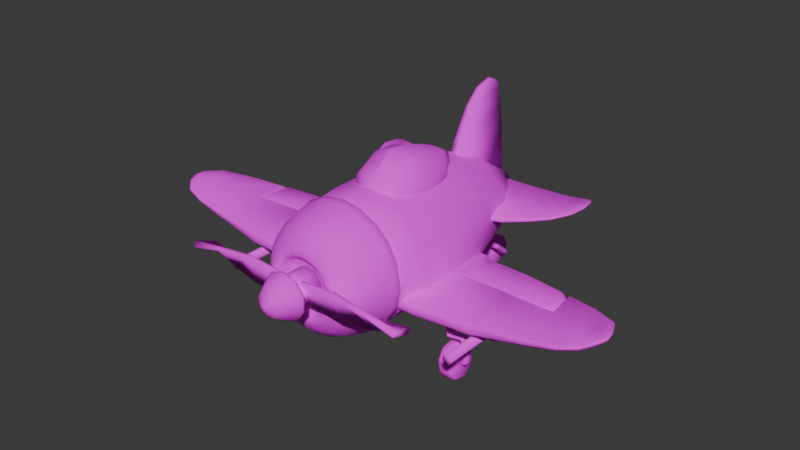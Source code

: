 # Source: airplane.blend  (saved by Blender 4.2.66; exported with 4.5.12 LTS)
import bpy
from mathutils import Matrix  # noqa: F401  (used for matrix-valued properties, if any)

bpy.ops.wm.read_factory_settings(use_empty=True)
scene = bpy.context.scene
scene.name = 'Scene'

# ---- collections
col_airplane = bpy.data.collections.new('Airplane'); scene.collection.children.link(col_airplane)

# ---- images (referenced by path relative to the original .blend; pixels are not part of the script)
import os
ASSET_DIR = os.environ.get("B2B_ASSET_DIR", "")  # directory of the original .blend (textures are referenced by path, not embedded)
HERE = os.path.dirname(os.path.abspath(__file__))  # packed textures are extracted next to this script under _unpacked/

def load_image(name, relpath, width, height, colorspace="sRGB"):
    """Load a texture the original file referenced (path relative to the .blend, or extracted next to this script)."""
    p = next((c for c in (os.path.join(HERE, relpath), os.path.join(ASSET_DIR, relpath)) if relpath and os.path.exists(c)), "")
    if p:
        img = bpy.data.images.load(p, check_existing=True)
        img.name = name
    else:  # same state as the original file: an image datablock whose file is absent (Cycles renders it pink)
        img = bpy.data.images.new(name, width, height)
        img.source = "FILE"
        img.filepath = "//" + (relpath or name)
    img.colorspace_settings.name = colorspace
    return img
img_color_palette_png = load_image('color-palette.png', 'color-palette.png', 1024, 1024, 'sRGB')

# ---- materials (node trees are filled in below, after node groups)
mat_color_palette = bpy.data.materials.new('Color Palette')
mat_color_palette.use_transparent_shadow = False
mat_color_palette.diffuse_color = (0.0559, 0.1193, 0.04834, 1.0)

# ---- material node trees
mat_color_palette.use_nodes = True; mat_color_palette.node_tree.nodes.clear()
_N = mat_color_palette.node_tree.nodes; _L = mat_color_palette.node_tree.links
n0 = _N.new('ShaderNodeBsdfPrincipled'); n0.name = 'Principled BSDF'; n0.location = (10, 300)
n0.inputs[2].default_value = 0.9775
n1 = _N.new('ShaderNodeOutputMaterial'); n1.name = 'Material Output'; n1.location = (320, 270)
n2 = _N.new('ShaderNodeTexImage'); n2.name = 'Image Texture'; n2.location = (-280, 280)
n2.image = img_color_palette_png
_L.new(n0.outputs[0], n1.inputs[0])
_L.new(n2.outputs[0], n0.inputs[0])
n1.is_active_output = True

# ---- world
world_world = bpy.data.worlds.new('World'); scene.world = world_world
world_world.use_nodes = True; world_world.node_tree.nodes.clear()
_N = world_world.node_tree.nodes; _L = world_world.node_tree.links
n0 = _N.new('ShaderNodeOutputWorld'); n0.name = 'World Output'; n0.location = (300, 300)
n1 = _N.new('ShaderNodeBackground'); n1.name = 'Background'; n1.location = (10, 300)
n1.inputs[0].default_value = (0.05088, 0.05088, 0.05088, 1.0)
_L.new(n1.outputs[0], n0.inputs[0])
n0.is_active_output = True
world_world.color = (0.05088, 0.05088, 0.05088)
world_world.use_sun_shadow = False
world_world.sun_shadow_jitter_overblur = 0.0

# ---- meshes
me_cylinder_007 = bpy.data.meshes.new('Cylinder.007')
me_cylinder_007.from_pydata([(5.006e-09, -0.275, -0.2399), (5.006e-09, -0.1642, -0.2481), (0.106, -0.275, -0.2079), (0.1067, -0.1642, -0.212), (0.1653, -0.275, -0.1239), (0.1868, -0.1642, -0.1174), (0.1653, -0.275, -0.02015), (0.1868, -0.1642, -0.0005823), (0.106, -0.275, 0.07515), (0.1067, -0.1642, 0.08732), (5.006e-09, -0.275, 0.1072), (5.006e-09, -0.1642, 0.117), (5.006e-09, 0.0924, -0.2481), (0.09652, 0.0924, -0.212), (0.1766, 0.0924, -0.1174), (0.1766, 0.0924, -0.0005823), (0.09652, 0.0924, 0.09394), (5.006e-09, 0.0924, 0.1301), (5.006e-09, 0.2643, -0.1977), (0.06925, 0.2643, -0.1716), (0.1272, 0.2643, -0.1032), (0.1272, 0.2643, -0.01869), (0.06925, 0.2643, 0.04969), (5.006e-09, 0.2643, 0.07581), (5.006e-09, 0.4194, -0.102), (0.02657, 0.4194, -0.09488), (0.03638, 0.4194, -0.07631), (0.03638, 0.4194, -0.05335), (0.02657, 0.4194, -0.03478), (5.006e-09, 0.4194, -0.02769)], [], [(0, 1, 3, 2), (2, 3, 5, 4), (4, 5, 7, 6), (6, 7, 9, 8), (8, 9, 11, 10), (5, 3, 13, 14), (11, 9, 16, 17), (3, 1, 12, 13), (7, 5, 14, 15), (9, 7, 15, 16), (17, 16, 22, 23), (15, 14, 20, 21), (13, 12, 18, 19), (16, 15, 21, 22), (14, 13, 19, 20), (23, 22, 28, 29), (21, 20, 26, 27), (19, 18, 24, 25), (22, 21, 27, 28), (20, 19, 25, 26), (25, 24, 29, 28), (26, 25, 28, 27), (0, 2, 8, 10), (2, 4, 6, 8)])
me_cylinder_007.polygons.foreach_set('use_smooth', [True] * 24)
_uv = me_cylinder_007.uv_layers.new(name='UVMap')
_uv.uv.foreach_set('vector', [0.9764, 0.7805, 0.9764, 0.8387, 0.9647, 0.8387, 0.9647, 0.7805, 0.9647, 0.7805, 0.9647, 0.8387, 0.9531, 0.8387, 0.9531, 0.7805, 0.9531, 0.7805, 0.9531, 0.8387, 0.9414, 0.8387, 0.9414, 0.7805, 0.9414, 0.7805, 0.9414, 0.8387, 0.9298, 0.8387, 0.9298, 0.7805, 0.9298, 0.7805, 0.9298, 0.8387, 0.9182, 0.8387, 0.9182, 0.7805, 0.9531, 0.8387, 0.9647, 0.8387, 0.9647, 0.8387, 0.9531, 0.8387, 0.9182, 0.8387, 0.9298, 0.8387, 0.9298, 0.8387, 0.9182, 0.8387, 0.9647, 0.8387, 0.9764, 0.8387, 0.9764, 0.8387, 0.9647, 0.8387, 0.9414, 0.8387, 0.9531, 0.8387, 0.9531, 0.8387, 0.9414, 0.8387, 0.9298, 0.8387, 0.9414, 0.8387, 0.9414, 0.8387, 0.9298, 0.8387, 0.9182, 0.8387, 0.9298, 0.8387, 0.9298, 0.8387, 0.9182, 0.8387, 0.9414, 0.8387, 0.9531, 0.8387, 0.9531, 0.8387, 0.9414, 0.8387, 0.9647, 0.8387, 0.9764, 0.8387, 0.9764, 0.8387, 0.9647, 0.8387, 0.9298, 0.8387, 0.9414, 0.8387, 0.9414, 0.8387, 0.9298, 0.8387, 0.9531, 0.8387, 0.9647, 0.8387, 0.9647, 0.8387, 0.9531, 0.8387, 0.9182, 0.8387, 0.9298, 0.8387, 0.9298, 0.8387, 0.9182, 0.8387, 0.9414, 0.8387, 0.9531, 0.8387, 0.9531, 0.8387, 0.9414, 0.8387, 0.9647, 0.8387, 0.9764, 0.8387, 0.9764, 0.8387, 0.9647, 0.8387, 0.9298, 0.8387, 0.9414, 0.8387, 0.9414, 0.8387, 0.9298, 0.8387, 0.9531, 0.8387, 0.9647, 0.8387, 0.9647, 0.8387, 0.9531, 0.8387, 0.9721, 0.9445, 0.9837, 0.9445, 0.9256, 0.9445, 0.9372, 0.9445, 0.9605, 0.9445, 0.9721, 0.9445, 0.9372, 0.9445, 0.9488, 0.9445, 0.9764, 0.7805, 0.9647, 0.7805, 0.9298, 0.7805, 0.9182, 0.7805, 0.9647, 0.7805, 0.9531, 0.7805, 0.9414, 0.7805, 0.9298, 0.7805])
me_cylinder_007.materials.append(mat_color_palette)
me_cylinder_007.update()
me_cylinder_004 = bpy.data.meshes.new('Cylinder.004')
me_cylinder_004.from_pydata([(-0.02569, 0.1645, -0.07632), (0.02229, 0.1645, -0.07632), (-0.02569, 0.1808, -0.1036), (0.02229, 0.1808, -0.1036), (-0.02569, 0.1757, -0.135), (0.02229, 0.1757, -0.135), (-0.02569, 0.1517, -0.1558), (0.02229, 0.1517, -0.1558), (-0.02569, 0.1199, -0.1563), (0.02229, 0.1199, -0.1563), (-0.02569, 0.09524, -0.1362), (0.02229, 0.09524, -0.1362), (-0.02569, 0.08925, -0.105), (0.02229, 0.08925, -0.105), (-0.02569, 0.1047, -0.07723), (0.02229, 0.1047, -0.07723), (-0.02569, 0.1344, -0.0659), (0.02229, 0.1344, -0.0659), (-0.02923, 0.1293, -0.09537), (-0.02923, 0.1449, -0.1084), (-0.02923, 0.1337, -0.1219), (-0.02923, 0.118, -0.1089), (0.03336, 0.1293, -0.09537), (0.03336, 0.1449, -0.1084), (0.03336, 0.1337, -0.1219), (0.03336, 0.118, -0.1089), (0.05215, 0.1293, -0.09537), (0.05215, 0.1449, -0.1084), (0.05215, 0.1337, -0.1219), (0.05215, 0.118, -0.1089), (0.03336, 0.0986, -0.06974), (0.03336, 0.08732, -0.08324), (0.05215, 0.0986, -0.06974), (0.05215, 0.08732, -0.08324), (0.03336, 0.08385, -0.05741), (0.03336, 0.07257, -0.07091), (0.05215, 0.08385, -0.05741), (0.05215, 0.07257, -0.07091), (-0.0138, 0.0986, -0.06974), (-0.0138, 0.08732, -0.08324), (-0.0138, 0.08385, -0.05741), (-0.0138, 0.07257, -0.07091), (0.0004301, 0.08385, -0.05741), (0.0004301, 0.07257, -0.07091), (0.0004301, 0.08732, -0.08324), (0.0004301, 0.0986, -0.06974), (-0.0138, 0.002461, 0.01059), (-0.0138, -0.00882, -0.002907), (0.0004301, 0.002461, 0.01059), (0.0004301, -0.00882, -0.002907)], [], [(0, 1, 3, 2), (2, 3, 5, 4), (4, 5, 7, 6), (6, 7, 9, 8), (8, 9, 11, 10), (10, 11, 13, 12), (12, 13, 15, 14), (3, 1, 17, 15, 13, 11, 9, 7, 5), (14, 15, 17, 16), (16, 17, 1, 0), (0, 2, 4, 6, 8, 10, 12, 14, 16), (20, 19, 23, 24), (22, 25, 31, 30), (18, 21, 25, 22), (19, 18, 22, 23), (21, 20, 24, 25), (27, 26, 29, 28), (23, 22, 26, 27), (25, 24, 28, 29), (24, 23, 27, 28), (31, 33, 37, 35), (26, 22, 30, 32), (25, 29, 33, 31), (29, 26, 32, 33), (34, 35, 37, 36), (42, 40, 46, 48), (32, 30, 34, 36), (33, 32, 36, 37), (44, 43, 41, 39), (45, 44, 39, 38), (42, 45, 38, 40), (34, 30, 45, 42), (30, 31, 44, 45), (31, 35, 43, 44), (35, 34, 42, 43), (49, 48, 46, 47), (43, 42, 48, 49), (41, 43, 49, 47), (47, 46, 40, 41), (39, 41, 40, 38), (19, 20, 21, 18)])
me_cylinder_004.polygons.foreach_set('use_smooth', [True] * 41)
_uv = me_cylinder_004.uv_layers.new(name='UVMap')
_uv.uv.foreach_set('vector', [0.9311, 0.9605, 0.9714, 0.9605, 0.9714, 0.9742, 0.9311, 0.9742, 0.9311, 0.9742, 0.9714, 0.9742, 0.9714, 0.97, 0.9311, 0.97, 0.9311, 0.97, 0.9714, 0.97, 0.9714, 0.9498, 0.9311, 0.9498, 0.9311, 0.9498, 0.9714, 0.9498, 0.9714, 0.923, 0.9311, 0.923, 0.9311, 0.923, 0.9714, 0.923, 0.9714, 0.9022, 0.9311, 0.9022, 0.9311, 0.9022, 0.9714, 0.9022, 0.9714, 0.8972, 0.9311, 0.8972, 0.9311, 0.8972, 0.9714, 0.8972, 0.9714, 0.9102, 0.9311, 0.9102, 0.9714, 0.9742, 0.9714, 0.9605, 0.9714, 0.9352, 0.9714, 0.9102, 0.9714, 0.8972, 0.9714, 0.9022, 0.9714, 0.923, 0.9714, 0.9498, 0.9714, 0.97, 0.9311, 0.9102, 0.9714, 0.9102, 0.9714, 0.9352, 0.9311, 0.9352, 0.9311, 0.9352, 0.9714, 0.9352, 0.9714, 0.9605, 0.9311, 0.9605, 0.9311, 0.9605, 0.9311, 0.9742, 0.9311, 0.97, 0.9311, 0.9498, 0.9311, 0.923, 0.9311, 0.9022, 0.9311, 0.8972, 0.9311, 0.9102, 0.9311, 0.9352, 0.2869, 0.8898, 0.2869, 0.8975, 0.3225, 0.8975, 0.3225, 0.8898, 0.3225, 0.905, 0.3225, 0.8973, 0.3225, 0.9119, 0.3225, 0.9195, 0.2869, 0.905, 0.2869, 0.8973, 0.3225, 0.8973, 0.3225, 0.905, 0.2869, 0.8975, 0.2869, 0.905, 0.3225, 0.905, 0.3225, 0.8975, 0.2869, 0.8973, 0.2869, 0.8898, 0.3225, 0.8898, 0.3225, 0.8973, 0.3332, 0.8975, 0.3332, 0.905, 0.3332, 0.8973, 0.3332, 0.8898, 0.3225, 0.8975, 0.3225, 0.905, 0.3332, 0.905, 0.3332, 0.8975, 0.3225, 0.8973, 0.3225, 0.8898, 0.3332, 0.8898, 0.3332, 0.8973, 0.3225, 0.8898, 0.3225, 0.8975, 0.3332, 0.8975, 0.3332, 0.8898, 0.3225, 0.9119, 0.3332, 0.9119, 0.3332, 0.9189, 0.3225, 0.9189, 0.3332, 0.905, 0.3225, 0.905, 0.3225, 0.9195, 0.3332, 0.9195, 0.3225, 0.8973, 0.3332, 0.8973, 0.3332, 0.9119, 0.3225, 0.9119, 0.3332, 0.8973, 0.3332, 0.905, 0.3332, 0.9195, 0.3332, 0.9119, 0.3225, 0.9265, 0.3225, 0.9189, 0.3332, 0.9189, 0.3332, 0.9265, 0.3038, 0.9265, 0.2957, 0.9265, 0.2957, 0.9652, 0.3038, 0.9652, 0.3332, 0.9195, 0.3225, 0.9195, 0.3225, 0.9265, 0.3332, 0.9265, 0.3332, 0.9119, 0.3332, 0.9195, 0.3332, 0.9265, 0.3332, 0.9189, 0.3038, 0.9119, 0.3038, 0.9189, 0.2957, 0.9189, 0.2957, 0.9119, 0.3038, 0.9195, 0.3038, 0.9119, 0.2957, 0.9119, 0.2957, 0.9195, 0.3038, 0.9265, 0.3038, 0.9195, 0.2957, 0.9195, 0.2957, 0.9265, 0.3225, 0.9265, 0.3225, 0.9195, 0.3038, 0.9195, 0.3038, 0.9265, 0.3225, 0.9195, 0.3225, 0.9119, 0.3038, 0.9119, 0.3038, 0.9195, 0.3225, 0.9119, 0.3225, 0.9189, 0.3038, 0.9189, 0.3038, 0.9119, 0.3225, 0.9189, 0.3225, 0.9265, 0.3038, 0.9265, 0.3038, 0.9189, 0.3038, 0.9575, 0.3038, 0.9652, 0.2957, 0.9652, 0.2957, 0.9575, 0.3038, 0.9189, 0.3038, 0.9265, 0.3038, 0.9652, 0.3038, 0.9575, 0.2957, 0.9189, 0.3038, 0.9189, 0.3038, 0.9575, 0.2957, 0.9575, 0.2957, 0.9575, 0.2957, 0.9652, 0.2957, 0.9265, 0.2957, 0.9189, 0.2957, 0.9119, 0.2957, 0.9189, 0.2957, 0.9265, 0.2957, 0.9195, 0.2869, 0.8975, 0.2869, 0.8898, 0.2869, 0.8973, 0.2869, 0.905])
me_cylinder_004.materials.append(mat_color_palette)
me_cylinder_004.update()
me_cylinder_008 = bpy.data.meshes.new('Cylinder.008')
me_cylinder_008.from_pydata([(0.01052, 0.05358, -0.1534), (0.04979, 0.05358, -0.1477), (0.01537, 0.04138, -0.1866), (0.05464, 0.04138, -0.1809), (0.01795, 0.01049, -0.2043), (0.05723, 0.01049, -0.1985), (0.01705, -0.02463, -0.1981), (0.05633, -0.02463, -0.1924), (0.0131, -0.04756, -0.1711), (0.05237, -0.04756, -0.1653), (0.007935, -0.04756, -0.1358), (0.04721, -0.04756, -0.1301), (0.00398, -0.02463, -0.1088), (0.04326, -0.02463, -0.103), (0.003084, 0.01049, -0.1026), (0.04236, 0.01049, -0.09689), (0.005665, 0.04138, -0.1203), (0.04494, 0.04138, -0.1145), (0.0047, 0.01541, -0.1409), (0.007206, 0.01541, -0.1587), (0.007206, -0.01135, -0.1587), (0.0047, -0.01135, -0.1409), (0.05637, 0.01541, -0.1336), (0.05888, 0.01541, -0.1514), (0.05888, -0.01135, -0.1514), (0.05637, -0.01135, -0.1336), (0.07199, 0.01541, -0.1314), (0.07449, 0.01541, -0.1491), (0.07449, -0.01135, -0.1491), (0.07199, -0.01135, -0.1314), (0.04914, 0.01541, -0.08243), (0.04914, -0.01135, -0.08243), (0.06475, 0.01541, -0.08022), (0.06475, -0.01135, -0.08022), (0.04722, 0.01541, -0.06888), (0.04722, -0.01135, -0.06888), (0.06284, 0.01541, -0.06667), (0.06284, -0.01135, -0.06667), (0.006778, 0.01541, -0.08842), (0.006778, -0.01135, -0.08842), (0.004863, 0.01541, -0.07487), (0.004863, -0.01135, -0.07487), (0.01896, 0.01541, -0.07287), (0.01896, -0.01135, -0.07287), (0.02087, -0.01135, -0.08642), (0.02087, 0.01541, -0.08642), (-0.006559, 0.01541, 0.005946), (-0.006559, -0.01135, 0.005946), (0.007535, 0.01541, 0.007938), (0.007535, -0.01135, 0.007938)], [], [(0, 1, 3, 2), (2, 3, 5, 4), (4, 5, 7, 6), (6, 7, 9, 8), (8, 9, 11, 10), (10, 11, 13, 12), (12, 13, 15, 14), (3, 1, 17, 15, 13, 11, 9, 7, 5), (14, 15, 17, 16), (16, 17, 1, 0), (0, 2, 4, 6, 8, 10, 12, 14, 16), (20, 19, 23, 24), (22, 25, 31, 30), (18, 21, 25, 22), (19, 18, 22, 23), (21, 20, 24, 25), (27, 26, 29, 28), (23, 22, 26, 27), (25, 24, 28, 29), (24, 23, 27, 28), (31, 33, 37, 35), (26, 22, 30, 32), (25, 29, 33, 31), (29, 26, 32, 33), (34, 35, 37, 36), (42, 40, 46, 48), (32, 30, 34, 36), (33, 32, 36, 37), (44, 43, 41, 39), (45, 44, 39, 38), (42, 45, 38, 40), (34, 30, 45, 42), (30, 31, 44, 45), (31, 35, 43, 44), (35, 34, 42, 43), (49, 48, 46, 47), (43, 42, 48, 49), (41, 43, 49, 47), (47, 46, 40, 41), (39, 41, 40, 38), (19, 20, 21, 18)])
me_cylinder_008.polygons.foreach_set('use_smooth', [True] * 41)
_uv = me_cylinder_008.uv_layers.new(name='UVMap')
_uv.uv.foreach_set('vector', [0.9278, 0.9338, 0.9559, 0.9379, 0.9593, 0.9142, 0.9312, 0.9101, 0.9312, 0.9101, 0.9593, 0.9142, 0.9612, 0.9015, 0.9331, 0.8974, 0.9331, 0.8974, 0.9612, 0.9015, 0.9605, 0.9059, 0.9324, 0.9018, 0.9324, 0.9018, 0.9605, 0.9059, 0.9577, 0.9253, 0.9296, 0.9212, 0.9296, 0.9212, 0.9577, 0.9253, 0.954, 0.9505, 0.9259, 0.9464, 0.9259, 0.9464, 0.954, 0.9505, 0.9512, 0.9699, 0.9231, 0.9657, 0.9231, 0.9657, 0.9512, 0.9699, 0.9505, 0.9742, 0.9224, 0.9701, 0.9593, 0.9142, 0.9559, 0.9379, 0.9524, 0.9616, 0.9505, 0.9742, 0.9512, 0.9699, 0.954, 0.9505, 0.9577, 0.9253, 0.9605, 0.9059, 0.9612, 0.9015, 0.9224, 0.9701, 0.9505, 0.9742, 0.9524, 0.9616, 0.9243, 0.9575, 0.9243, 0.9575, 0.9524, 0.9616, 0.9559, 0.9379, 0.9278, 0.9338, 0.9278, 0.9338, 0.9312, 0.9101, 0.9331, 0.8974, 0.9324, 0.9018, 0.9296, 0.9212, 0.9259, 0.9464, 0.9231, 0.9657, 0.9224, 0.9701, 0.9243, 0.9575, 0.3074, 0.8911, 0.3074, 0.8911, 0.3364, 0.8953, 0.3364, 0.8953, 0.335, 0.9052, 0.335, 0.9052, 0.331, 0.934, 0.331, 0.934, 0.306, 0.9011, 0.306, 0.9011, 0.335, 0.9052, 0.335, 0.9052, 0.3074, 0.8911, 0.306, 0.9011, 0.335, 0.9052, 0.3364, 0.8953, 0.306, 0.9011, 0.3074, 0.8911, 0.3364, 0.8953, 0.335, 0.9052, 0.3452, 0.8965, 0.3438, 0.9065, 0.3438, 0.9065, 0.3452, 0.8965, 0.3364, 0.8953, 0.335, 0.9052, 0.3438, 0.9065, 0.3452, 0.8965, 0.335, 0.9052, 0.3364, 0.8953, 0.3452, 0.8965, 0.3438, 0.9065, 0.3364, 0.8953, 0.3364, 0.8953, 0.3452, 0.8965, 0.3452, 0.8965, 0.331, 0.934, 0.3397, 0.9353, 0.3387, 0.9429, 0.3299, 0.9417, 0.3438, 0.9065, 0.335, 0.9052, 0.331, 0.934, 0.3397, 0.9353, 0.335, 0.9052, 0.3438, 0.9065, 0.3397, 0.9353, 0.331, 0.934, 0.3438, 0.9065, 0.3438, 0.9065, 0.3397, 0.9353, 0.3397, 0.9353, 0.3299, 0.9417, 0.3299, 0.9417, 0.3387, 0.9429, 0.3387, 0.9429, 0.314, 0.9394, 0.306, 0.9383, 0.2996, 0.9837, 0.3076, 0.9849, 0.3397, 0.9353, 0.331, 0.934, 0.3299, 0.9417, 0.3387, 0.9429, 0.3397, 0.9353, 0.3397, 0.9353, 0.3387, 0.9429, 0.3387, 0.9429, 0.3151, 0.9318, 0.314, 0.9394, 0.306, 0.9383, 0.3071, 0.9307, 0.3151, 0.9318, 0.3151, 0.9318, 0.3071, 0.9307, 0.3071, 0.9307, 0.314, 0.9394, 0.3151, 0.9318, 0.3071, 0.9307, 0.306, 0.9383, 0.3299, 0.9417, 0.331, 0.934, 0.3151, 0.9318, 0.314, 0.9394, 0.331, 0.934, 0.331, 0.934, 0.3151, 0.9318, 0.3151, 0.9318, 0.331, 0.934, 0.3299, 0.9417, 0.314, 0.9394, 0.3151, 0.9318, 0.3299, 0.9417, 0.3299, 0.9417, 0.314, 0.9394, 0.314, 0.9394, 0.3076, 0.9849, 0.3076, 0.9849, 0.2996, 0.9837, 0.2996, 0.9837, 0.314, 0.9394, 0.314, 0.9394, 0.3076, 0.9849, 0.3076, 0.9849, 0.306, 0.9383, 0.314, 0.9394, 0.3076, 0.9849, 0.2996, 0.9837, 0.2996, 0.9837, 0.2996, 0.9837, 0.306, 0.9383, 0.306, 0.9383, 0.3071, 0.9307, 0.306, 0.9383, 0.306, 0.9383, 0.3071, 0.9307, 0.3074, 0.8911, 0.3074, 0.8911, 0.306, 0.9011, 0.306, 0.9011])
me_cylinder_008.materials.append(mat_color_palette)
me_cylinder_008.update()
me_cylinder_001 = bpy.data.meshes.new('Cylinder.001')
me_cylinder_001.from_pydata([(0.1616, 0.05214, -0.01279), (0.1616, 0.05214, 0.02691), (0.1951, 0.03994, -0.01281), (0.1952, 0.03994, 0.02689), (0.213, 0.009055, -0.01281), (0.213, 0.009055, 0.02688), (0.2068, -0.02607, -0.01281), (0.2068, -0.02607, 0.02689), (0.1795, -0.049, -0.0128), (0.1795, -0.049, 0.0269), (0.1438, -0.049, -0.01278), (0.1438, -0.049, 0.02691), (0.1165, -0.02607, -0.01277), (0.1165, -0.02607, 0.02693), (0.1103, 0.009055, -0.01277), (0.1103, 0.009055, 0.02693), (0.1281, 0.03994, -0.01277), (0.1281, 0.03994, 0.02692), (0.1485, 0.01397, -0.01783), (0.1664, 0.01397, -0.01783), (0.1664, -0.01279, -0.01783), (0.1485, -0.01279, -0.01783), (0.1485, 0.01397, 0.03539), (0.1664, 0.01397, 0.03539), (0.1664, -0.01279, 0.03539), (0.1485, -0.01279, 0.03539), (0.1485, 0.01397, 0.05116), (0.1664, 0.01397, 0.05116), (0.1664, -0.01279, 0.05116), (0.1485, -0.01279, 0.05116), (0.09682, 0.01397, 0.03539), (0.09682, -0.01279, 0.03539), (0.09682, 0.01397, 0.05116), (0.09682, -0.01279, 0.05116), (0.08313, 0.01397, 0.03539), (0.08313, -0.01279, 0.03539), (0.08313, 0.01397, 0.05116), (0.08313, -0.01279, 0.05116), (0.09682, 0.01397, -0.007389), (0.09682, -0.01279, -0.007389), (0.08313, 0.01397, -0.007389), (0.08313, -0.01279, -0.007389), (0.08313, 0.01397, 0.006845), (0.08313, -0.01279, 0.006845), (0.09682, -0.01279, 0.006845), (0.09682, 0.01397, 0.006845), (0.001516, 0.01397, -0.007389), (0.001516, -0.01279, -0.007389), (0.001516, 0.01397, 0.006845), (0.001516, -0.01279, 0.006845)], [], [(0, 1, 3, 2), (2, 3, 5, 4), (4, 5, 7, 6), (6, 7, 9, 8), (8, 9, 11, 10), (10, 11, 13, 12), (12, 13, 15, 14), (3, 1, 17, 15, 13, 11, 9, 7, 5), (14, 15, 17, 16), (16, 17, 1, 0), (0, 2, 4, 6, 8, 10, 12, 14, 16), (20, 19, 23, 24), (22, 25, 31, 30), (18, 21, 25, 22), (19, 18, 22, 23), (21, 20, 24, 25), (27, 26, 29, 28), (23, 22, 26, 27), (25, 24, 28, 29), (24, 23, 27, 28), (31, 33, 37, 35), (26, 22, 30, 32), (25, 29, 33, 31), (29, 26, 32, 33), (34, 35, 37, 36), (42, 40, 46, 48), (32, 30, 34, 36), (33, 32, 36, 37), (44, 43, 41, 39), (45, 44, 39, 38), (42, 45, 38, 40), (34, 30, 45, 42), (30, 31, 44, 45), (31, 35, 43, 44), (35, 34, 42, 43), (49, 48, 46, 47), (43, 42, 48, 49), (41, 43, 49, 47), (47, 46, 40, 41), (39, 41, 40, 38), (19, 20, 21, 18)])
me_cylinder_001.polygons.foreach_set('use_smooth', [True] * 41)
_uv = me_cylinder_001.uv_layers.new(name='UVMap')
_uv.uv.foreach_set('vector', [0.9684, 0.9307, 0.9408, 0.9346, 0.9375, 0.9112, 0.9652, 0.9073, 0.9652, 0.9073, 0.9375, 0.9112, 0.9357, 0.8988, 0.9634, 0.8949, 0.9634, 0.8949, 0.9357, 0.8988, 0.9363, 0.9031, 0.964, 0.8992, 0.964, 0.8992, 0.9363, 0.9031, 0.939, 0.9221, 0.9667, 0.9182, 0.9667, 0.9182, 0.939, 0.9221, 0.9425, 0.947, 0.9702, 0.9431, 0.9702, 0.9431, 0.9425, 0.947, 0.9452, 0.9661, 0.9729, 0.9622, 0.9729, 0.9622, 0.9452, 0.9661, 0.9458, 0.9704, 0.9735, 0.9665, 0.9375, 0.9112, 0.9408, 0.9346, 0.944, 0.958, 0.9458, 0.9704, 0.9452, 0.9661, 0.9425, 0.947, 0.939, 0.9221, 0.9363, 0.9031, 0.9357, 0.8988, 0.9735, 0.9665, 0.9458, 0.9704, 0.944, 0.958, 0.9717, 0.9541, 0.9717, 0.9541, 0.944, 0.958, 0.9408, 0.9346, 0.9684, 0.9307, 0.9684, 0.9307, 0.9652, 0.9073, 0.9634, 0.8949, 0.964, 0.8992, 0.9667, 0.9182, 0.9702, 0.9431, 0.9729, 0.9622, 0.9735, 0.9665, 0.9717, 0.9541, 0.3254, 0.9049, 0.3254, 0.9049, 0.3003, 0.9084, 0.3003, 0.9084, 0.3015, 0.9169, 0.3015, 0.9169, 0.3049, 0.9413, 0.3049, 0.9413, 0.3266, 0.9133, 0.3266, 0.9133, 0.3015, 0.9169, 0.3015, 0.9169, 0.3254, 0.9049, 0.3266, 0.9133, 0.3015, 0.9169, 0.3003, 0.9084, 0.3266, 0.9133, 0.3254, 0.9049, 0.3003, 0.9084, 0.3015, 0.9169, 0.2928, 0.9095, 0.294, 0.918, 0.294, 0.918, 0.2928, 0.9095, 0.3003, 0.9084, 0.3015, 0.9169, 0.294, 0.918, 0.2928, 0.9095, 0.3015, 0.9169, 0.3003, 0.9084, 0.2928, 0.9095, 0.294, 0.918, 0.3003, 0.9084, 0.3003, 0.9084, 0.2928, 0.9095, 0.2928, 0.9095, 0.3049, 0.9413, 0.2974, 0.9424, 0.2984, 0.9489, 0.3058, 0.9478, 0.294, 0.918, 0.3015, 0.9169, 0.3049, 0.9413, 0.2974, 0.9424, 0.3015, 0.9169, 0.294, 0.918, 0.2974, 0.9424, 0.3049, 0.9413, 0.294, 0.918, 0.294, 0.918, 0.2974, 0.9424, 0.2974, 0.9424, 0.3058, 0.9478, 0.3058, 0.9478, 0.2984, 0.9489, 0.2984, 0.9489, 0.3193, 0.9459, 0.326, 0.9449, 0.3315, 0.9835, 0.3248, 0.9845, 0.2974, 0.9424, 0.3049, 0.9413, 0.3058, 0.9478, 0.2984, 0.9489, 0.2974, 0.9424, 0.2974, 0.9424, 0.2984, 0.9489, 0.2984, 0.9489, 0.3184, 0.9394, 0.3193, 0.9459, 0.326, 0.9449, 0.3251, 0.9385, 0.3184, 0.9394, 0.3184, 0.9394, 0.3251, 0.9385, 0.3251, 0.9385, 0.3193, 0.9459, 0.3184, 0.9394, 0.3251, 0.9385, 0.326, 0.9449, 0.3058, 0.9478, 0.3049, 0.9413, 0.3184, 0.9394, 0.3193, 0.9459, 0.3049, 0.9413, 0.3049, 0.9413, 0.3184, 0.9394, 0.3184, 0.9394, 0.3049, 0.9413, 0.3058, 0.9478, 0.3193, 0.9459, 0.3184, 0.9394, 0.3058, 0.9478, 0.3058, 0.9478, 0.3193, 0.9459, 0.3193, 0.9459, 0.3248, 0.9845, 0.3248, 0.9845, 0.3315, 0.9835, 0.3315, 0.9835, 0.3193, 0.9459, 0.3193, 0.9459, 0.3248, 0.9845, 0.3248, 0.9845, 0.326, 0.9449, 0.3193, 0.9459, 0.3248, 0.9845, 0.3315, 0.9835, 0.3315, 0.9835, 0.3315, 0.9835, 0.326, 0.9449, 0.326, 0.9449, 0.3251, 0.9385, 0.326, 0.9449, 0.326, 0.9449, 0.3251, 0.9385, 0.3254, 0.9049, 0.3254, 0.9049, 0.3266, 0.9133, 0.3266, 0.9133])
me_cylinder_001.materials.append(mat_color_palette)
me_cylinder_001.update()
me_sphere = bpy.data.meshes.new('Sphere')
me_sphere.from_pydata([(1.384e-08, 0.8033, -0.06824), (0.1028, 0.7295, -0.127), (0.1956, 0.5685, -0.1681), (0.2839, 0.3718, -0.2241), (0.3392, 0.1439, -0.2834), (0.3412, 0.002442, -0.2857), (0.3351, -0.1913, -0.2692), (0.2826, -0.3814, -0.234), (0.1976, -0.55, -0.2066), (0.1028, -0.664, -0.1744), (0.1664, 0.7332, -0.08109), (0.3132, 0.5646, -0.07504), (0.4339, 0.3698, -0.1155), (0.5017, 0.1516, -0.1922), (0.5085, 0.007467, -0.193), (0.5037, -0.1899, -0.1744), (0.4272, -0.3697, -0.1134), (0.3364, -0.5365, -0.08581), (0.1723, -0.6585, -0.1119), (0.1664, 0.7523, -0.000603), (0.2715, 0.5634, 0.02791), (0.3878, 0.3787, 0.04875), (0.4265, 0.148, 0.01961), (0.445, 0.004521, 0.01884), (0.444, -0.1928, 0.02276), (0.3963, -0.3718, 0.03932), (0.3397, -0.5387, 0.03013), (0.1768, -0.6602, -0.04444), (0.1028, 0.7833, 0.03386), (0.1624, 0.632, 0.1198), (0.2518, 0.3621, 0.1746), (0.2969, 0.1539, 0.2264), (0.3005, -0.002837, 0.2437), (0.2994, -0.2105, 0.2597), (0.2709, -0.399, 0.1837), (0.2169, -0.5617, 0.1136), (0.1076, -0.669, 0.00348), (2.768e-08, 0.8004, 0.04384), (4.152e-08, 0.6395, 0.1288), (4.152e-08, 0.4149, 0.2289), (-4.842e-05, 0.1844, 0.3031), (-7.357e-05, 0.001769, 0.3424), (1.384e-08, -0.2324, 0.3741), (0.0008449, -0.4244, 0.277), (4.152e-08, -0.578, 0.1495), (2.768e-08, -0.698, 0.02315), (1.384e-08, -0.7053, -0.1075), (-1.384e-08, 0.728, -0.1445), (-4.152e-08, 0.5745, -0.2046), (-2.768e-08, 0.3772, -0.2531), (0.001498, 0.1414, -0.3053), (0.001696, 0.0004106, -0.3114), (0.001037, -0.1929, -0.3096), (-2.768e-08, -0.3895, -0.2979), (-4.152e-08, -0.5578, -0.2692), (-1.384e-08, -0.6672, -0.2029)], [], [(51, 50, 4, 5), (48, 47, 1, 2), (55, 54, 8, 9), (52, 51, 5, 6), (49, 48, 2, 3), (46, 55, 9), (53, 52, 6, 7), (50, 49, 3, 4), (47, 0, 1), (54, 53, 7, 8), (5, 4, 13, 14), (2, 1, 10, 11), (9, 8, 17, 18), (6, 5, 14, 15), (3, 2, 11, 12), (46, 9, 18), (7, 6, 15, 16), (4, 3, 12, 13), (1, 0, 10), (8, 7, 16, 17), (10, 0, 19), (17, 16, 25, 26), (14, 13, 22, 23), (11, 10, 19, 20), (18, 17, 26, 27), (15, 14, 23, 24), (12, 11, 20, 21), (46, 18, 27), (16, 15, 24, 25), (13, 12, 21, 22), (22, 21, 30, 31), (19, 0, 28), (26, 25, 34, 35), (23, 22, 31, 32), (20, 19, 28, 29), (27, 26, 35, 36), (24, 23, 32, 33), (21, 20, 29, 30), (46, 27, 36), (25, 24, 33, 34), (46, 36, 45), (34, 33, 42, 43), (31, 30, 39, 40), (28, 0, 37), (35, 34, 43, 44), (32, 31, 40, 41), (29, 28, 37, 38), (36, 35, 44, 45), (33, 32, 41, 42), (30, 29, 38, 39)])
me_sphere.polygons.foreach_set('use_smooth', [True] * 50)
_uv = me_sphere.uv_layers.new(name='UVMap')
_uv.uv.foreach_set('vector', [0.1831, 0.7988, 0.1831, 0.8068, 0.2024, 0.807, 0.2025, 0.7989, 0.183, 0.8315, 0.183, 0.8403, 0.1889, 0.8404, 0.1942, 0.8312, 0.183, 0.7607, 0.183, 0.7669, 0.1943, 0.7674, 0.1889, 0.7609, 0.1831, 0.7877, 0.1831, 0.7988, 0.2025, 0.7989, 0.2022, 0.7878, 0.183, 0.8203, 0.183, 0.8315, 0.1942, 0.8312, 0.1992, 0.82, 0.183, 0.7585, 0.183, 0.7607, 0.1889, 0.7609, 0.183, 0.7765, 0.1831, 0.7877, 0.2022, 0.7878, 0.1992, 0.777, 0.1831, 0.8068, 0.183, 0.8203, 0.1992, 0.82, 0.2024, 0.807, 0.183, 0.8403, 0.183, 0.8446, 0.1889, 0.8404, 0.183, 0.7669, 0.183, 0.7765, 0.1992, 0.777, 0.1943, 0.7674, 0.2025, 0.7989, 0.2024, 0.807, 0.2117, 0.8074, 0.2121, 0.7992, 0.1942, 0.8312, 0.1889, 0.8404, 0.1925, 0.8406, 0.2009, 0.831, 0.1889, 0.7609, 0.1943, 0.7674, 0.2022, 0.7681, 0.1929, 0.7612, 0.2022, 0.7878, 0.2025, 0.7989, 0.2121, 0.7992, 0.2118, 0.7879, 0.1992, 0.82, 0.1942, 0.8312, 0.2009, 0.831, 0.2078, 0.8199, 0.183, 0.7585, 0.1889, 0.7609, 0.1929, 0.7612, 0.1992, 0.777, 0.2022, 0.7878, 0.2118, 0.7879, 0.2074, 0.7777, 0.2024, 0.807, 0.1992, 0.82, 0.2078, 0.8199, 0.2117, 0.8074, 0.1889, 0.8404, 0.183, 0.8446, 0.1925, 0.8406, 0.1943, 0.7674, 0.1992, 0.777, 0.2074, 0.7777, 0.2022, 0.7681, 0.9679, 0.8132, 0.9584, 0.8172, 0.9679, 0.8143, 0.2022, 0.7681, 0.2074, 0.7777, 0.2056, 0.7775, 0.2024, 0.768, 0.9569, 0.811, 0.9558, 0.8191, 0.9515, 0.8189, 0.9536, 0.8108, 0.9763, 0.8036, 0.9679, 0.8132, 0.9679, 0.8143, 0.9739, 0.8036, 0.1929, 0.7612, 0.2022, 0.7681, 0.2024, 0.768, 0.1931, 0.7611, 0.2118, 0.7879, 0.2121, 0.7992, 0.2084, 0.799, 0.2084, 0.7878, 0.2078, 0.8199, 0.2009, 0.831, 0.1985, 0.8309, 0.2052, 0.8204, 0.183, 0.7585, 0.1929, 0.7612, 0.1931, 0.7611, 0.2074, 0.7777, 0.2118, 0.7879, 0.2084, 0.7878, 0.2056, 0.7775, 0.2117, 0.8074, 0.2078, 0.8199, 0.2052, 0.8204, 0.2074, 0.8072, 0.2074, 0.8072, 0.2052, 0.8204, 0.1974, 0.8194, 0.2, 0.8075, 0.9679, 0.8143, 0.9584, 0.8172, 0.9643, 0.8161, 0.2024, 0.768, 0.2056, 0.7775, 0.1985, 0.776, 0.1954, 0.7667, 0.9536, 0.8108, 0.9515, 0.8189, 0.9441, 0.8192, 0.945, 0.8105, 0.9739, 0.8036, 0.9679, 0.8143, 0.9643, 0.8161, 0.9677, 0.8075, 0.1931, 0.7611, 0.2024, 0.768, 0.1954, 0.7667, 0.1892, 0.7606, 0.2084, 0.7878, 0.2084, 0.799, 0.2002, 0.7986, 0.2001, 0.7867, 0.2052, 0.8204, 0.1985, 0.8309, 0.1923, 0.8348, 0.1974, 0.8194, 0.183, 0.7585, 0.1931, 0.7611, 0.1892, 0.7606, 0.2056, 0.7775, 0.2084, 0.7878, 0.2001, 0.7867, 0.1985, 0.776, 0.183, 0.7585, 0.1892, 0.7606, 0.183, 0.7589, 0.1985, 0.776, 0.2001, 0.7867, 0.183, 0.7855, 0.1831, 0.7745, 0.2, 0.8075, 0.1974, 0.8194, 0.183, 0.8224, 0.183, 0.8093, 0.9643, 0.8161, 0.9584, 0.8172, 0.9584, 0.8171, 0.1954, 0.7667, 0.1985, 0.776, 0.1831, 0.7745, 0.183, 0.7658, 0.945, 0.8105, 0.9441, 0.8192, 0.9272, 0.821, 0.9277, 0.8108, 0.9677, 0.8075, 0.9643, 0.8161, 0.9584, 0.8171, 0.9584, 0.8079, 0.1892, 0.7606, 0.1954, 0.7667, 0.183, 0.7658, 0.183, 0.7589, 0.2001, 0.7867, 0.2002, 0.7986, 0.183, 0.7988, 0.183, 0.7855, 0.1974, 0.8194, 0.1923, 0.8348, 0.183, 0.8352, 0.183, 0.8224])
me_sphere.materials.append(mat_color_palette)
me_sphere.update()
me_cylinder_003 = bpy.data.meshes.new('Cylinder.003')
me_cylinder_003.from_pydata([(-2.676e-09, -0.5261, -0.09117), (2.531e-10, -0.4761, -0.1225), (0.02078, -0.5261, -0.08442), (0.03919, -0.4761, -0.1098), (0.03362, -0.5261, -0.06674), (0.06341, -0.4761, -0.07642), (0.03362, -0.5261, -0.04489), (0.06341, -0.4761, -0.03521), (0.02078, -0.5261, -0.02721), (0.03919, -0.4761, -0.001877), (-2.676e-09, -0.5261, -0.02046), (2.531e-10, -0.4761, 0.01086), (-0.02078, -0.5261, -0.02721), (-0.03919, -0.4761, -0.001877), (-0.03362, -0.5261, -0.04489), (-0.06341, -0.4761, -0.03521), (-0.03362, -0.5261, -0.06674), (-0.06341, -0.4761, -0.07642), (-0.02078, -0.5261, -0.08442), (-0.03919, -0.4761, -0.1098), (-5.637e-09, -0.5425, -0.06278), (0.004093, -0.5425, -0.06145), (0.006622, -0.5425, -0.05797), (0.006622, -0.5425, -0.05367), (0.004093, -0.5425, -0.05018), (-5.637e-09, -0.5425, -0.04885), (-0.004093, -0.5425, -0.05018), (-0.006622, -0.5425, -0.05367), (-0.006622, -0.5425, -0.05797), (-0.004093, -0.5425, -0.06145), (2.531e-10, -0.4693, -0.1225), (0.03919, -0.4693, -0.1098), (0.06341, -0.4693, -0.07642), (0.06341, -0.4693, -0.03521), (0.03919, -0.4693, -0.001877), (2.531e-10, -0.4693, 0.01086), (-0.03919, -0.4693, -0.001877), (-0.06341, -0.4693, -0.03521), (-0.06341, -0.4693, -0.07642), (-0.03919, -0.4693, -0.1098), (-1.022e-11, -0.4664, -0.1009), (0.02648, -0.4664, -0.09226), (0.04284, -0.4664, -0.06974), (0.04284, -0.4664, -0.0419), (0.02648, -0.4664, -0.01938), (-1.022e-11, -0.4664, -0.01077), (-0.02648, -0.4664, -0.01938), (-0.04284, -0.4664, -0.0419), (-0.04284, -0.4664, -0.06974), (-0.02648, -0.4664, -0.09226)], [], [(0, 1, 3, 2), (2, 3, 5, 4), (4, 5, 7, 6), (6, 7, 9, 8), (8, 9, 11, 10), (10, 11, 13, 12), (12, 13, 15, 14), (14, 15, 17, 16), (19, 17, 38, 39), (16, 17, 19, 18), (18, 19, 1, 0), (12, 14, 27, 26), (20, 21, 22, 23, 24, 25, 26, 27, 28, 29), (10, 12, 26, 25), (8, 10, 25, 24), (6, 8, 24, 23), (0, 2, 21, 20), (4, 6, 23, 22), (2, 4, 22, 21), (18, 0, 20, 29), (16, 18, 29, 28), (14, 16, 28, 27), (31, 30, 40, 41), (17, 15, 37, 38), (15, 13, 36, 37), (13, 11, 35, 36), (11, 9, 34, 35), (9, 7, 33, 34), (3, 1, 30, 31), (7, 5, 32, 33), (5, 3, 31, 32), (1, 19, 39, 30), (41, 40, 49, 48, 47, 46, 45, 44, 43, 42), (38, 37, 47, 48), (35, 34, 44, 45), (32, 31, 41, 42), (39, 38, 48, 49), (36, 35, 45, 46), (33, 32, 42, 43), (30, 39, 49, 40), (37, 36, 46, 47), (34, 33, 43, 44)])
me_cylinder_003.polygons.foreach_set('use_smooth', [True] * 42)
_uv = me_cylinder_003.uv_layers.new(name='UVMap')
_uv.uv.foreach_set('vector', [0.4366, 0.9161, 0.4366, 0.9011, 0.4554, 0.9072, 0.4466, 0.9193, 0.4466, 0.9193, 0.4554, 0.9072, 0.467, 0.9231, 0.4527, 0.9277, 0.4527, 0.9277, 0.467, 0.9231, 0.467, 0.9428, 0.4527, 0.9382, 0.4527, 0.9382, 0.467, 0.9428, 0.4554, 0.9588, 0.4466, 0.9467, 0.4466, 0.9467, 0.4554, 0.9588, 0.4366, 0.9649, 0.4366, 0.9499, 0.4366, 0.9499, 0.4366, 0.9649, 0.4179, 0.9588, 0.4267, 0.9467, 0.4267, 0.9467, 0.4179, 0.9588, 0.4063, 0.9428, 0.4205, 0.9382, 0.4205, 0.9382, 0.4063, 0.9428, 0.4063, 0.9231, 0.4205, 0.9277, 0.4179, 0.9072, 0.4063, 0.9231, 0.4063, 0.9231, 0.4179, 0.9072, 0.4205, 0.9277, 0.4063, 0.9231, 0.4179, 0.9072, 0.4267, 0.9193, 0.4267, 0.9193, 0.4179, 0.9072, 0.4366, 0.9011, 0.4366, 0.9161, 0.4267, 0.9467, 0.4205, 0.9382, 0.4335, 0.934, 0.4347, 0.9357, 0.4366, 0.9296, 0.4386, 0.9303, 0.4398, 0.9319, 0.4398, 0.934, 0.4386, 0.9357, 0.4366, 0.9363, 0.4347, 0.9357, 0.4335, 0.934, 0.4335, 0.9319, 0.4347, 0.9303, 0.4366, 0.9499, 0.4267, 0.9467, 0.4347, 0.9357, 0.4366, 0.9363, 0.4466, 0.9467, 0.4366, 0.9499, 0.4366, 0.9363, 0.4386, 0.9357, 0.4527, 0.9382, 0.4466, 0.9467, 0.4386, 0.9357, 0.4398, 0.934, 0.4366, 0.9161, 0.4466, 0.9193, 0.4386, 0.9303, 0.4366, 0.9296, 0.4527, 0.9277, 0.4527, 0.9382, 0.4398, 0.934, 0.4398, 0.9319, 0.4466, 0.9193, 0.4527, 0.9277, 0.4398, 0.9319, 0.4386, 0.9303, 0.4267, 0.9193, 0.4366, 0.9161, 0.4366, 0.9296, 0.4347, 0.9303, 0.4205, 0.9277, 0.4267, 0.9193, 0.4347, 0.9303, 0.4335, 0.9319, 0.4205, 0.9382, 0.4205, 0.9277, 0.4335, 0.9319, 0.4335, 0.934, 0.4554, 0.9072, 0.4366, 0.9011, 0.4366, 0.9114, 0.4493, 0.9155, 0.4063, 0.9231, 0.4063, 0.9428, 0.4063, 0.9428, 0.4063, 0.9231, 0.4063, 0.9428, 0.4179, 0.9588, 0.4179, 0.9588, 0.4063, 0.9428, 0.4179, 0.9588, 0.4366, 0.9649, 0.4366, 0.9649, 0.4179, 0.9588, 0.4366, 0.9649, 0.4554, 0.9588, 0.4554, 0.9588, 0.4366, 0.9649, 0.4554, 0.9588, 0.467, 0.9428, 0.467, 0.9428, 0.4554, 0.9588, 0.4554, 0.9072, 0.4366, 0.9011, 0.4366, 0.9011, 0.4554, 0.9072, 0.467, 0.9428, 0.467, 0.9231, 0.467, 0.9231, 0.467, 0.9428, 0.467, 0.9231, 0.4554, 0.9072, 0.4554, 0.9072, 0.467, 0.9231, 0.4366, 0.9011, 0.4179, 0.9072, 0.4179, 0.9072, 0.4366, 0.9011, 0.4493, 0.9155, 0.4366, 0.9114, 0.424, 0.9155, 0.4161, 0.9263, 0.4161, 0.9396, 0.424, 0.9504, 0.4366, 0.9545, 0.4493, 0.9504, 0.4571, 0.9396, 0.4571, 0.9263, 0.4063, 0.9231, 0.4063, 0.9428, 0.4161, 0.9396, 0.4161, 0.9263, 0.4366, 0.9649, 0.4554, 0.9588, 0.4493, 0.9504, 0.4366, 0.9545, 0.467, 0.9231, 0.4554, 0.9072, 0.4493, 0.9155, 0.4571, 0.9263, 0.4179, 0.9072, 0.4063, 0.9231, 0.4161, 0.9263, 0.424, 0.9155, 0.4179, 0.9588, 0.4366, 0.9649, 0.4366, 0.9545, 0.424, 0.9504, 0.467, 0.9428, 0.467, 0.9231, 0.4571, 0.9263, 0.4571, 0.9396, 0.4366, 0.9011, 0.4179, 0.9072, 0.424, 0.9155, 0.4366, 0.9114, 0.4063, 0.9428, 0.4179, 0.9588, 0.424, 0.9504, 0.4161, 0.9396, 0.4554, 0.9588, 0.467, 0.9428, 0.4571, 0.9396, 0.4493, 0.9504])
me_cylinder_003.materials.append(mat_color_palette)
me_cylinder_003.update()
me_cube_005 = bpy.data.meshes.new('Cube.005')
me_cube_005.from_pydata([(0.1442, 0.1131, -0.04149), (0.1423, 0.08781, 0.04401), (0.1411, 0.1305, -0.03025), (0.1423, 0.1, 0.04586), (0.0005354, 0.1132, -0.02133), (0.0005354, 0.1074, 0.02847), (0.0005354, 0.1008, -0.02133), (0.0005354, 0.09504, 0.02847), (0.2387, 0.08754, 0.04124), (0.2319, 0.1432, -0.00894), (0.2406, 0.13, -0.0344), (0.2387, 0.07833, 0.03299), (0.3401, 0.09036, 0.02412), (0.3305, 0.145, 0.004001), (0.3325, 0.1345, -0.00813), (0.3338, 0.07689, 0.01162)], [], [(4, 5, 3, 2), (1, 0, 10, 11), (4, 2, 0, 6), (3, 5, 7, 1), (0, 1, 7, 6), (11, 10, 14, 15), (0, 2, 9, 10), (3, 1, 11, 8), (2, 3, 8, 9), (13, 12, 15, 14), (10, 9, 13, 14), (8, 11, 15, 12), (9, 8, 12, 13)])
me_cube_005.polygons.foreach_set('use_smooth', [True] * 13)
_uv = me_cube_005.uv_layers.new(name='UVMap')
_uv.uv.foreach_set('vector', [0.9175, 0.9354, 0.9175, 0.9446, 0.9435, 0.9478, 0.9433, 0.9338, 0.9435, 0.9474, 0.9439, 0.9317, 0.9615, 0.933, 0.9612, 0.9454, 0.9175, 0.9354, 0.9433, 0.9338, 0.9439, 0.9317, 0.9175, 0.9354, 0.9435, 0.9478, 0.9175, 0.9446, 0.9175, 0.9446, 0.9435, 0.9474, 0.9439, 0.9317, 0.9435, 0.9474, 0.9175, 0.9446, 0.9175, 0.9354, 0.9612, 0.9454, 0.9615, 0.933, 0.9784, 0.9379, 0.9786, 0.9415, 0.9439, 0.9317, 0.9433, 0.9338, 0.9599, 0.9377, 0.9615, 0.933, 0.9435, 0.9478, 0.9435, 0.9474, 0.9612, 0.9454, 0.9612, 0.9469, 0.9433, 0.9338, 0.9435, 0.9478, 0.9612, 0.9469, 0.9599, 0.9377, 0.978, 0.9401, 0.9798, 0.9438, 0.9786, 0.9415, 0.9784, 0.9379, 0.9615, 0.933, 0.9599, 0.9377, 0.978, 0.9401, 0.9784, 0.9379, 0.9612, 0.9469, 0.9612, 0.9454, 0.9786, 0.9415, 0.9798, 0.9438, 0.9599, 0.9377, 0.9612, 0.9469, 0.9798, 0.9438, 0.978, 0.9401])
me_cube_005.materials.append(mat_color_palette)
me_cube_005.update()
me_cylinder_002 = bpy.data.meshes.new('Cylinder.002')
me_cylinder_002.from_pydata([(2.379e-11, -0.3807, -0.2333), (1.739e-11, -0.2604, -0.2612), (0.09981, -0.3807, -0.2009), (0.1162, -0.2604, -0.2235), (0.1615, -0.3807, -0.116), (0.188, -0.2604, -0.1246), (0.1615, -0.3807, -0.01104), (0.188, -0.2604, -0.002427), (0.09981, -0.3807, 0.07386), (0.1162, -0.2604, 0.09642), (2.379e-11, -0.3807, 0.1063), (1.739e-11, -0.2604, 0.1342), (-0.09981, -0.3807, 0.07386), (-0.1162, -0.2604, 0.09642), (-0.1615, -0.3807, -0.01104), (-0.188, -0.2604, -0.002427), (-0.1615, -0.3807, -0.116), (-0.188, -0.2604, -0.1246), (-0.09981, -0.3807, -0.2009), (-0.1162, -0.2604, -0.2235), (2.379e-11, -0.4144, -0.1672), (0.06092, -0.4144, -0.1474), (0.09858, -0.4144, -0.09555), (0.09858, -0.4144, -0.03149), (0.06092, -0.4144, 0.02034), (2.379e-11, -0.4144, 0.04013), (-0.06092, -0.4144, 0.02034), (-0.09858, -0.4144, -0.03149), (-0.09858, -0.4144, -0.09555), (-0.06092, -0.4144, -0.1474), (2.379e-11, -0.4144, -0.1469), (0.04902, -0.4144, -0.131), (0.07932, -0.4144, -0.08929), (0.07932, -0.4144, -0.03774), (0.04902, -0.4144, 0.003957), (2.379e-11, -0.4144, 0.01989), (-0.04902, -0.4144, 0.003957), (-0.07932, -0.4144, -0.03774), (-0.07932, -0.4144, -0.08929), (-0.04902, -0.4144, -0.131), (2.379e-11, -0.377, -0.1469), (0.04902, -0.377, -0.131), (0.07932, -0.377, -0.08929), (0.07932, -0.377, -0.03774), (0.04902, -0.377, 0.003957), (2.379e-11, -0.377, 0.01989), (-0.04902, -0.377, 0.003957), (-0.07932, -0.377, -0.03774), (-0.07932, -0.377, -0.08929), (-0.04902, -0.377, -0.131), (1.739e-11, -0.25, -0.2612), (0.1162, -0.25, -0.2235), (0.188, -0.25, -0.1246), (0.188, -0.25, -0.002427), (0.1162, -0.25, 0.09642), (1.739e-11, -0.25, 0.1342), (-0.1162, -0.25, 0.09642), (-0.188, -0.25, -0.002427), (-0.188, -0.25, -0.1246), (-0.1162, -0.25, -0.2235), (1.061e-11, -0.25, -0.2164), (0.08989, -0.25, -0.1872), (0.1454, -0.25, -0.1108), (0.1454, -0.25, -0.01626), (0.08989, -0.25, 0.0602), (1.061e-11, -0.25, 0.0894), (-0.08989, -0.25, 0.0602), (-0.1454, -0.25, -0.01626), (-0.1454, -0.25, -0.1108), (-0.08989, -0.25, -0.1872)], [], [(0, 1, 3, 2), (2, 3, 5, 4), (4, 5, 7, 6), (6, 7, 9, 8), (8, 9, 11, 10), (10, 11, 13, 12), (12, 13, 15, 14), (14, 15, 17, 16), (13, 11, 55, 56), (16, 17, 19, 18), (18, 19, 1, 0), (10, 12, 26, 25), (23, 24, 34, 33), (8, 10, 25, 24), (6, 8, 24, 23), (0, 2, 21, 20), (4, 6, 23, 22), (2, 4, 22, 21), (18, 0, 20, 29), (16, 18, 29, 28), (14, 16, 28, 27), (12, 14, 27, 26), (34, 35, 45, 44), (20, 21, 31, 30), (27, 28, 38, 37), (24, 25, 35, 34), (21, 22, 32, 31), (28, 29, 39, 38), (25, 26, 36, 35), (22, 23, 33, 32), (29, 20, 30, 39), (26, 27, 37, 36), (40, 41, 42, 43, 44, 45, 46, 47, 48, 49), (31, 32, 42, 41), (38, 39, 49, 48), (35, 36, 46, 45), (32, 33, 43, 42), (39, 30, 40, 49), (36, 37, 47, 46), (33, 34, 44, 43), (30, 31, 41, 40), (37, 38, 48, 47), (53, 52, 62, 63), (11, 9, 54, 55), (9, 7, 53, 54), (3, 1, 50, 51), (7, 5, 52, 53), (5, 3, 51, 52), (1, 19, 59, 50), (19, 17, 58, 59), (17, 15, 57, 58), (15, 13, 56, 57), (61, 60, 69, 68, 67, 66, 65, 64, 63, 62), (50, 59, 69, 60), (57, 56, 66, 67), (54, 53, 63, 64), (51, 50, 60, 61), (58, 57, 67, 68), (55, 54, 64, 65), (52, 51, 61, 62), (59, 58, 68, 69), (56, 55, 65, 66)])
me_cylinder_002.polygons.foreach_set('use_smooth', [True] * 62)
_uv = me_cylinder_002.uv_layers.new(name='UVMap')
_uv.uv.foreach_set('vector', [0.06502, 0.9044, 0.06502, 0.899, 0.08743, 0.9063, 0.08427, 0.9106, 0.3279, 0.9401, 0.331, 0.9358, 0.3449, 0.9549, 0.3398, 0.9565, 0.09617, 0.927, 0.1013, 0.9253, 0.1013, 0.9489, 0.09617, 0.9472, 0.3521, 0.9423, 0.3572, 0.944, 0.3434, 0.963, 0.3402, 0.9587, 0.08427, 0.9636, 0.08743, 0.9679, 0.06502, 0.9752, 0.06502, 0.9699, 0.3209, 0.9649, 0.3209, 0.9703, 0.2985, 0.963, 0.3017, 0.9587, 0.04578, 0.9636, 0.04261, 0.9679, 0.02876, 0.9489, 0.03388, 0.9472, 0.2898, 0.9423, 0.2847, 0.944, 0.2847, 0.9204, 0.2898, 0.9221, 0.2985, 0.963, 0.3209, 0.9703, 0.3209, 0.9703, 0.2985, 0.963, 0.03388, 0.927, 0.02876, 0.9253, 0.04261, 0.9063, 0.04578, 0.9106, 0.2894, 0.9401, 0.2862, 0.9358, 0.3086, 0.9285, 0.3086, 0.9339, 0.3209, 0.9649, 0.3017, 0.9587, 0.3092, 0.9484, 0.3209, 0.9522, 0.34, 0.9384, 0.3327, 0.9484, 0.3304, 0.9452, 0.3362, 0.9372, 0.08427, 0.9636, 0.06502, 0.9699, 0.06502, 0.9571, 0.07677, 0.9533, 0.3521, 0.9423, 0.3402, 0.9587, 0.3327, 0.9484, 0.34, 0.9384, 0.06502, 0.9044, 0.08427, 0.9106, 0.07677, 0.9209, 0.06502, 0.9171, 0.09617, 0.927, 0.09617, 0.9472, 0.08403, 0.9433, 0.08403, 0.9309, 0.3279, 0.9401, 0.3398, 0.9565, 0.3276, 0.9605, 0.3204, 0.9505, 0.2894, 0.9401, 0.3086, 0.9339, 0.3086, 0.9466, 0.2969, 0.9505, 0.03388, 0.927, 0.04578, 0.9106, 0.05327, 0.9209, 0.04601, 0.9309, 0.2898, 0.9423, 0.2898, 0.9221, 0.3019, 0.926, 0.3019, 0.9384, 0.04578, 0.9636, 0.03388, 0.9472, 0.04601, 0.9433, 0.05327, 0.9533, 0.07448, 0.9501, 0.06502, 0.9532, 0.06502, 0.9532, 0.07448, 0.9501, 0.06502, 0.9171, 0.07677, 0.9209, 0.07448, 0.9241, 0.06502, 0.921, 0.3019, 0.9384, 0.3019, 0.926, 0.3056, 0.9272, 0.3056, 0.9372, 0.07677, 0.9533, 0.06502, 0.9571, 0.06502, 0.9532, 0.07448, 0.9501, 0.3204, 0.9505, 0.3276, 0.9605, 0.3239, 0.9617, 0.3181, 0.9536, 0.04601, 0.9309, 0.05327, 0.9209, 0.05557, 0.9241, 0.04973, 0.9321, 0.3209, 0.9522, 0.3092, 0.9484, 0.3115, 0.9452, 0.3209, 0.9483, 0.08403, 0.9309, 0.08403, 0.9433, 0.08032, 0.9421, 0.08032, 0.9321, 0.2969, 0.9505, 0.3086, 0.9466, 0.3086, 0.9506, 0.2992, 0.9536, 0.05327, 0.9533, 0.04601, 0.9433, 0.04973, 0.9421, 0.05557, 0.9501, 0.9374, 0.9186, 0.9468, 0.9216, 0.9527, 0.9297, 0.9527, 0.9396, 0.9468, 0.9477, 0.9374, 0.9507, 0.9279, 0.9477, 0.9221, 0.9396, 0.9221, 0.9297, 0.9279, 0.9216, 0.3181, 0.9536, 0.3239, 0.9617, 0.3239, 0.9617, 0.3181, 0.9536, 0.04973, 0.9321, 0.05557, 0.9241, 0.05557, 0.9241, 0.04973, 0.9321, 0.06502, 0.9532, 0.05557, 0.9501, 0.05557, 0.9501, 0.06502, 0.9532, 0.08032, 0.9321, 0.08032, 0.9421, 0.08032, 0.9421, 0.08032, 0.9321, 0.2992, 0.9536, 0.3086, 0.9506, 0.3086, 0.9506, 0.2992, 0.9536, 0.05557, 0.9501, 0.04973, 0.9421, 0.04973, 0.9421, 0.05557, 0.9501, 0.08032, 0.9421, 0.07448, 0.9501, 0.07448, 0.9501, 0.08032, 0.9421, 0.06502, 0.921, 0.07448, 0.9241, 0.07448, 0.9241, 0.06502, 0.921, 0.3056, 0.9372, 0.3056, 0.9272, 0.3056, 0.9272, 0.3056, 0.9372, 0.1013, 0.9489, 0.1013, 0.9253, 0.09307, 0.928, 0.09307, 0.9462, 0.06502, 0.9752, 0.08743, 0.9679, 0.08743, 0.9679, 0.06502, 0.9752, 0.3434, 0.963, 0.3572, 0.944, 0.3572, 0.944, 0.3434, 0.963, 0.08743, 0.9063, 0.06502, 0.899, 0.06502, 0.899, 0.08743, 0.9063, 0.1013, 0.9489, 0.1013, 0.9253, 0.1013, 0.9253, 0.1013, 0.9489, 0.3449, 0.9549, 0.331, 0.9358, 0.331, 0.9358, 0.3449, 0.9549, 0.3086, 0.9285, 0.2862, 0.9358, 0.2862, 0.9358, 0.3086, 0.9285, 0.04261, 0.9063, 0.02876, 0.9253, 0.02876, 0.9253, 0.04261, 0.9063, 0.2847, 0.9204, 0.2847, 0.944, 0.2847, 0.944, 0.2847, 0.9204, 0.02876, 0.9489, 0.04261, 0.9679, 0.04261, 0.9679, 0.02876, 0.9489, 0.08236, 0.9132, 0.06502, 0.9076, 0.04769, 0.9132, 0.03698, 0.928, 0.03698, 0.9462, 0.04769, 0.961, 0.06502, 0.9666, 0.08236, 0.961, 0.09307, 0.9462, 0.09307, 0.928, 0.3086, 0.9285, 0.2862, 0.9358, 0.2913, 0.9428, 0.3086, 0.9371, 0.02876, 0.9489, 0.04261, 0.9679, 0.04769, 0.961, 0.03698, 0.9462, 0.3434, 0.963, 0.3572, 0.944, 0.349, 0.9413, 0.3383, 0.956, 0.08743, 0.9063, 0.06502, 0.899, 0.06502, 0.9076, 0.08236, 0.9132, 0.2847, 0.9204, 0.2847, 0.944, 0.2929, 0.9413, 0.2929, 0.9231, 0.06502, 0.9752, 0.08743, 0.9679, 0.08236, 0.961, 0.06502, 0.9666, 0.3449, 0.9549, 0.331, 0.9358, 0.326, 0.9428, 0.3367, 0.9575, 0.04261, 0.9063, 0.02876, 0.9253, 0.03698, 0.928, 0.04769, 0.9132, 0.2985, 0.963, 0.3209, 0.9703, 0.3209, 0.9617, 0.3036, 0.956])
me_cylinder_002.materials.append(mat_color_palette)
me_cylinder_002.update()
me_cylinder_006 = bpy.data.meshes.new('Cylinder.006')
me_cylinder_006.from_pydata([(-1.057e-09, 0.0438, -0.09085), (-1.057e-09, 0.0438, -0.007696), (0.02574, 0.03543, -0.09085), (0.02574, 0.03543, -0.007696), (0.04165, 0.01353, -0.09085), (0.04165, 0.01353, -0.007696), (0.04165, -0.01353, -0.09085), (0.04165, -0.01353, -0.007696), (0.02574, -0.03543, -0.09085), (0.02574, -0.03543, -0.007696), (-1.057e-09, -0.0438, -0.09085), (-1.057e-09, -0.0438, -0.007696), (-0.02574, -0.03543, -0.09085), (-0.02574, -0.03543, -0.007696), (-0.04165, -0.01353, -0.09085), (-0.04165, -0.01353, -0.007696), (-0.04165, 0.01353, -0.09085), (-0.04165, 0.01353, -0.007696), (-0.02574, 0.03543, -0.09085), (-0.02574, 0.03543, -0.007696)], [], [(0, 1, 3, 2), (2, 3, 5, 4), (4, 5, 7, 6), (6, 7, 9, 8), (8, 9, 11, 10), (10, 11, 13, 12), (12, 13, 15, 14), (14, 15, 17, 16), (3, 1, 19, 17, 15, 13, 11, 9, 7, 5), (16, 17, 19, 18), (18, 19, 1, 0), (0, 2, 4, 6, 8, 10, 12, 14, 16, 18)])
me_cylinder_006.polygons.foreach_set('use_smooth', [True] * 12)
_uv = me_cylinder_006.uv_layers.new(name='UVMap')
_uv.uv.foreach_set('vector', [0.9466, 0.9, 0.9466, 0.9687, 0.9679, 0.9687, 0.9679, 0.9, 0.9679, 0.9, 0.9679, 0.9687, 0.981, 0.9687, 0.981, 0.9, 0.981, 0.9, 0.981, 0.9687, 0.981, 0.9687, 0.981, 0.9, 0.981, 0.9, 0.981, 0.9687, 0.9679, 0.9687, 0.9679, 0.9, 0.9679, 0.9, 0.9679, 0.9687, 0.9466, 0.9687, 0.9466, 0.9, 0.9466, 0.9, 0.9466, 0.9687, 0.9253, 0.9687, 0.9253, 0.9, 0.9253, 0.9, 0.9253, 0.9687, 0.9122, 0.9687, 0.9122, 0.9, 0.9122, 0.9, 0.9122, 0.9687, 0.9122, 0.9687, 0.9122, 0.9, 0.9679, 0.9687, 0.9466, 0.9687, 0.9253, 0.9687, 0.9122, 0.9687, 0.9122, 0.9687, 0.9253, 0.9687, 0.9466, 0.9687, 0.9679, 0.9687, 0.981, 0.9687, 0.981, 0.9687, 0.9122, 0.9, 0.9122, 0.9687, 0.9253, 0.9687, 0.9253, 0.9, 0.9253, 0.9, 0.9253, 0.9687, 0.9466, 0.9687, 0.9466, 0.9, 0.9466, 0.9, 0.9679, 0.9, 0.981, 0.9, 0.981, 0.9, 0.9679, 0.9, 0.9466, 0.9, 0.9253, 0.9, 0.9122, 0.9, 0.9122, 0.9, 0.9253, 0.9])
me_cylinder_006.materials.append(mat_color_palette)
me_cylinder_006.update()
me_cube_007 = bpy.data.meshes.new('Cube.007')
me_cube_007.from_pydata([(0.1093, 0.4148, -0.01962), (0.1093, 0.4148, -0.003334), (0.1046, 0.1642, -0.01962), (0.1046, 0.1642, -0.003334), (0.005939, 0.1618, -0.01962), (0.005939, 0.1618, -0.003334), (0.005939, 0.4125, -0.01962), (0.005939, 0.4125, -0.003334), (0.1821, 0.1828, 0.001239), (0.1839, 0.1828, -0.01482), (0.1906, 0.4113, -0.01482), (0.1887, 0.4113, 0.001239), (0.2502, 0.217, 0.007461), (0.2511, 0.217, -0.004241), (0.2645, 0.404, -0.001559), (0.2643, 0.404, 0.00935), (0.2992, 0.2437, 0.01498), (0.3011, 0.2437, 0.006907), (0.3082, 0.4013, 0.008633), (0.3062, 0.4013, 0.01644), (0.3374, 0.2835, 0.02488), (0.3396, 0.2835, 0.01919), (0.3335, 0.3953, 0.01793), (0.3314, 0.3953, 0.02361), (0.3511, 0.3286, 0.0309), (0.3532, 0.3286, 0.02522), (0.3482, 0.3725, 0.02309), (0.3461, 0.3725, 0.02877)], [], [(4, 5, 3, 2), (1, 0, 10, 11), (4, 2, 0, 6), (3, 5, 7, 1), (0, 1, 7, 6), (11, 10, 14, 15), (0, 2, 9, 10), (3, 1, 11, 8), (2, 3, 8, 9), (12, 15, 19, 16), (10, 9, 13, 14), (8, 11, 15, 12), (9, 8, 12, 13), (16, 19, 23, 20), (13, 12, 16, 17), (15, 14, 18, 19), (14, 13, 17, 18), (23, 22, 26, 27), (17, 16, 20, 21), (19, 18, 22, 23), (18, 17, 21, 22), (25, 24, 27, 26), (22, 21, 25, 26), (20, 23, 27, 24), (21, 20, 24, 25)])
me_cube_007.polygons.foreach_set('use_smooth', [True] * 25)
_uv = me_cube_007.uv_layers.new(name='UVMap')
_uv.uv.foreach_set('vector', [0.9299, 0.7934, 0.9609, 0.7934, 0.9609, 0.8088, 0.9299, 0.8088, 0.9609, 0.8398, 0.9299, 0.8398, 0.9299, 0.8398, 0.9609, 0.8398, 0.9144, 0.8088, 0.9299, 0.8088, 0.9299, 0.8398, 0.9144, 0.8398, 0.9609, 0.8088, 0.9764, 0.8088, 0.9764, 0.8398, 0.9609, 0.8398, 0.9299, 0.8398, 0.9609, 0.8398, 0.9609, 0.8553, 0.9299, 0.8553, 0.9609, 0.8398, 0.9299, 0.8398, 0.9299, 0.8398, 0.9609, 0.8398, 0.9299, 0.8398, 0.9299, 0.8088, 0.9299, 0.8088, 0.9299, 0.8398, 0.9609, 0.8088, 0.9609, 0.8398, 0.9609, 0.8398, 0.9609, 0.8088, 0.9299, 0.8088, 0.9609, 0.8088, 0.9609, 0.8088, 0.9299, 0.8088, 0.9609, 0.8088, 0.9609, 0.8398, 0.9609, 0.8398, 0.9609, 0.8088, 0.9299, 0.8398, 0.9299, 0.8088, 0.9299, 0.8088, 0.9299, 0.8398, 0.9609, 0.8088, 0.9609, 0.8398, 0.9609, 0.8398, 0.9609, 0.8088, 0.9299, 0.8088, 0.9609, 0.8088, 0.9609, 0.8088, 0.9299, 0.8088, 0.4564, 0.4053, 0.4564, 0.4362, 0.4564, 0.4362, 0.4564, 0.4053, 0.9299, 0.8088, 0.9609, 0.8088, 0.9609, 0.8088, 0.9299, 0.8088, 0.9609, 0.8398, 0.9299, 0.8398, 0.9299, 0.8398, 0.9609, 0.8398, 0.9299, 0.8398, 0.9299, 0.8088, 0.9299, 0.8088, 0.9299, 0.8398, 0.4564, 0.4387, 0.4255, 0.4387, 0.4255, 0.4387, 0.4564, 0.4387, 0.4255, 0.4053, 0.4564, 0.4053, 0.4564, 0.4053, 0.4255, 0.4053, 0.4564, 0.4362, 0.4255, 0.4362, 0.4255, 0.4362, 0.4564, 0.4362, 0.4255, 0.4362, 0.4255, 0.4053, 0.4255, 0.4053, 0.4255, 0.4362, 0.4255, 0.4077, 0.4564, 0.4077, 0.4564, 0.4387, 0.4255, 0.4387, 0.4255, 0.4387, 0.4255, 0.4077, 0.4255, 0.4077, 0.4255, 0.4387, 0.4564, 0.4077, 0.4564, 0.4387, 0.4564, 0.4387, 0.4564, 0.4077, 0.4255, 0.4077, 0.4564, 0.4077, 0.4564, 0.4077, 0.4255, 0.4077])
me_cube_007.materials.append(mat_color_palette)
me_cube_007.update()
me_cube_008 = bpy.data.meshes.new('Cube.008')
me_cube_008.from_pydata([(-0.009047, 0.1911, 0.06642), (-0.00491, 0.2147, 0.1628), (-0.01094, 0.4073, 0.02231), (-0.005371, 0.4055, 0.1521), (0.0257, 0.1911, 0.06646), (0.02103, 0.2147, 0.1628), (0.02784, 0.4073, 0.02236), (0.02155, 0.4055, 0.1521), (-0.001079, 0.2604, 0.252), (-0.002221, 0.3976, 0.2254), (0.01799, 0.3976, 0.2254), (0.0167, 0.2604, 0.252), (0.0008057, 0.3036, 0.296), (1.593e-05, 0.3926, 0.2776), (0.01546, 0.3926, 0.2775), (0.01457, 0.3036, 0.2959), (0.001471, 0.3534, 0.3115), (0.001007, 0.3782, 0.3007), (0.01434, 0.3782, 0.3006), (0.01381, 0.3534, 0.3114)], [], [(0, 1, 3, 2), (2, 3, 7, 6), (6, 7, 5, 4), (4, 5, 1, 0), (2, 6, 4, 0), (5, 7, 10, 11), (11, 10, 14, 15), (3, 1, 8, 9), (1, 5, 11, 8), (7, 3, 9, 10), (15, 14, 18, 19), (9, 8, 12, 13), (8, 11, 15, 12), (10, 9, 13, 14), (18, 17, 16, 19), (13, 12, 16, 17), (12, 15, 19, 16), (14, 13, 17, 18)])
me_cube_008.polygons.foreach_set('use_smooth', [True] * 18)
_uv = me_cube_008.uv_layers.new(name='UVMap')
_uv.uv.foreach_set('vector', [0.9075, 0.7788, 0.9147, 0.8085, 0.9735, 0.8052, 0.9741, 0.7653, 0.9741, 0.7653, 0.9735, 0.8052, 0.9735, 0.8052, 0.9741, 0.7653, 0.9741, 0.7653, 0.9735, 0.8052, 0.9147, 0.8085, 0.9075, 0.7789, 0.9075, 0.7789, 0.9147, 0.8085, 0.9147, 0.8085, 0.9075, 0.7788, 0.9741, 0.7653, 0.9741, 0.7653, 0.9075, 0.7789, 0.9075, 0.7788, 0.9147, 0.8085, 0.9735, 0.8052, 0.9711, 0.8278, 0.9288, 0.836, 0.4268, 0.4259, 0.4691, 0.4177, 0.4676, 0.4337, 0.4402, 0.4394, 0.9735, 0.8052, 0.9147, 0.8085, 0.9288, 0.836, 0.9711, 0.8278, 0.9147, 0.8085, 0.9147, 0.8085, 0.9288, 0.836, 0.9288, 0.836, 0.9735, 0.8052, 0.9735, 0.8052, 0.9711, 0.8278, 0.9711, 0.8278, 0.4402, 0.4394, 0.4676, 0.4337, 0.4631, 0.4408, 0.4555, 0.4442, 0.4691, 0.4177, 0.4268, 0.4259, 0.4402, 0.4394, 0.4676, 0.4337, 0.4268, 0.4259, 0.4268, 0.4259, 0.4402, 0.4394, 0.4402, 0.4394, 0.4691, 0.4177, 0.4691, 0.4177, 0.4676, 0.4337, 0.4676, 0.4337, 0.4631, 0.4408, 0.4631, 0.4408, 0.4555, 0.4442, 0.4555, 0.4442, 0.4676, 0.4337, 0.4402, 0.4394, 0.4555, 0.4442, 0.4631, 0.4408, 0.4402, 0.4394, 0.4402, 0.4394, 0.4555, 0.4442, 0.4555, 0.4442, 0.4676, 0.4337, 0.4676, 0.4337, 0.4631, 0.4408, 0.4631, 0.4408])
me_cube_008.materials.append(mat_color_palette)
me_cube_008.update()
me_cube_006 = bpy.data.meshes.new('Cube.006')
me_cube_006.from_pydata([(0.2063, -0.17, -0.06121), (0.2063, -0.17, -0.02871), (0.1968, 0.1613, -0.06121), (0.1968, 0.1613, -0.02871), (0.0, 0.1645, -0.06121), (0.0, 0.1645, -0.02871), (0.0, -0.1668, -0.06121), (0.0, -0.1668, -0.02871), (0.3684, -0.1654, -0.05163), (0.3648, -0.1654, -0.01958), (0.4874, 0.09152, -0.007166), (0.4891, 0.09152, -0.03052), (0.5158, -0.1556, -0.02516), (0.5155, -0.1556, -0.003398), (0.5852, 0.05624, 0.007841), (0.5889, 0.05624, -0.008272), (0.603, -0.1521, -0.004828), (0.5991, -0.1521, 0.01076), (0.6614, 0.003619, 0.02758), (0.6657, 0.003619, 0.01624), (0.6537, -0.1442, 0.01372), (0.6494, -0.1442, 0.02506), (0.6887, -0.05605, 0.0396), (0.6929, -0.05605, 0.02826), (0.683, -0.114, 0.02401), (0.6788, -0.114, 0.03535), (0.2004, 0.03498, -0.06121), (0.2004, 0.03498, -0.02871), (0.0, 0.03813, -0.02871), (0.0, 0.03813, -0.06121), (0.3602, 0.02148, -0.05163), (0.3566, 0.02148, -0.01958), (0.4993, -0.002719, -0.02848), (0.4981, -0.002719, -0.005729), (0.5943, -0.02321, -0.006958), (0.5905, -0.02321, 0.008953), (0.6611, -0.05274, 0.01528), (0.6569, -0.05274, 0.02662), (0.6975, -0.08281, 0.02664), (0.6933, -0.08281, 0.03798)], [], [(4, 5, 3, 2), (1, 0, 8, 9), (29, 26, 0, 6), (27, 28, 7, 1), (0, 1, 7, 6), (9, 8, 12, 13), (10, 11, 32, 33), (27, 1, 9, 31), (33, 13, 17, 35), (31, 33, 32, 30), (31, 9, 13, 33), (35, 17, 21, 37), (11, 10, 14, 15), (13, 12, 16, 17), (32, 11, 15, 34), (21, 20, 24, 25), (15, 14, 18, 19), (17, 16, 20, 21), (34, 15, 19, 36), (38, 39, 25, 24), (36, 19, 23, 38), (37, 21, 25, 39), (19, 18, 22, 23), (18, 37, 39, 22), (20, 36, 38, 24), (23, 22, 39, 38), (16, 34, 36, 20), (12, 32, 34, 16), (14, 35, 37, 18), (26, 27, 31, 30), (8, 30, 32, 12), (10, 33, 35, 14), (2, 3, 27, 26), (0, 26, 30, 8), (3, 5, 28, 27), (4, 2, 26, 29)])
me_cube_006.polygons.foreach_set('use_smooth', [True] * 36)
_uv = me_cube_006.uv_layers.new(name='UVMap')
_uv.uv.foreach_set('vector', [0.9132, 0.8338, 0.9132, 0.8338, 0.9357, 0.8335, 0.9357, 0.8335, 0.9368, 0.7956, 0.9368, 0.7956, 0.9553, 0.7962, 0.9549, 0.7962, 0.9132, 0.8194, 0.9361, 0.819, 0.9368, 0.7956, 0.9132, 0.796, 0.9361, 0.819, 0.9132, 0.8194, 0.9132, 0.796, 0.9368, 0.7956, 0.9368, 0.7956, 0.9368, 0.7956, 0.9132, 0.796, 0.9132, 0.796, 0.9549, 0.7962, 0.9553, 0.7962, 0.9721, 0.7973, 0.9721, 0.7973, 0.9689, 0.8255, 0.9691, 0.8255, 0.9702, 0.8147, 0.9701, 0.8147, 0.9361, 0.819, 0.9368, 0.7956, 0.9549, 0.7962, 0.9539, 0.8175, 0.9701, 0.8147, 0.9721, 0.7973, 0.9816, 0.7977, 0.9806, 0.8124, 0.9539, 0.8175, 0.9701, 0.8147, 0.9702, 0.8147, 0.9543, 0.8175, 0.9539, 0.8175, 0.9549, 0.7962, 0.9721, 0.7973, 0.9701, 0.8147, 0.4338, 0.4364, 0.4347, 0.4217, 0.4405, 0.4226, 0.4413, 0.433, 0.9691, 0.8255, 0.9689, 0.8255, 0.98, 0.8215, 0.9805, 0.8215, 0.9721, 0.7973, 0.9721, 0.7973, 0.9821, 0.7977, 0.9816, 0.7977, 0.9702, 0.8147, 0.9691, 0.8255, 0.9805, 0.8215, 0.9811, 0.8124, 0.4503, 0.4167, 0.4507, 0.4167, 0.4541, 0.4202, 0.4536, 0.4202, 0.4433, 0.4396, 0.4429, 0.4396, 0.4516, 0.4336, 0.4521, 0.4336, 0.4445, 0.4158, 0.445, 0.4158, 0.4507, 0.4167, 0.4503, 0.4167, 0.4352, 0.4413, 0.4346, 0.4504, 0.4433, 0.4444, 0.4428, 0.4379, 0.4548, 0.4243, 0.4543, 0.4243, 0.4536, 0.4202, 0.4541, 0.4202, 0.4428, 0.4379, 0.4433, 0.4444, 0.4464, 0.4376, 0.446, 0.435, 0.4413, 0.433, 0.4405, 0.4226, 0.4438, 0.4261, 0.4445, 0.4301, 0.4521, 0.4336, 0.4516, 0.4336, 0.4547, 0.4268, 0.4552, 0.4268, 0.4419, 0.4395, 0.4413, 0.433, 0.4445, 0.4301, 0.445, 0.4327, 0.442, 0.4275, 0.4428, 0.4379, 0.446, 0.435, 0.4453, 0.4309, 0.4552, 0.4268, 0.4547, 0.4268, 0.4543, 0.4243, 0.4548, 0.4243, 0.4362, 0.4266, 0.4352, 0.4413, 0.4428, 0.4379, 0.442, 0.4275, 0.9721, 0.7973, 0.9702, 0.8147, 0.9811, 0.8124, 0.9821, 0.7977, 0.4332, 0.4455, 0.4338, 0.4364, 0.4413, 0.433, 0.4419, 0.4395, 0.9361, 0.819, 0.9361, 0.819, 0.9539, 0.8175, 0.9543, 0.8175, 0.9553, 0.7962, 0.9543, 0.8175, 0.9702, 0.8147, 0.9721, 0.7973, 0.9689, 0.8255, 0.9701, 0.8147, 0.9806, 0.8124, 0.98, 0.8215, 0.9357, 0.8335, 0.9357, 0.8335, 0.9361, 0.819, 0.9361, 0.819, 0.9368, 0.7956, 0.9361, 0.819, 0.9543, 0.8175, 0.9553, 0.7962, 0.9357, 0.8335, 0.9132, 0.8338, 0.9132, 0.8194, 0.9361, 0.819, 0.9132, 0.8338, 0.9357, 0.8335, 0.9361, 0.819, 0.9132, 0.8194])
me_cube_006.materials.append(mat_color_palette)
me_cube_006.update()
me_cylinder_005 = bpy.data.meshes.new('Cylinder.005')
me_cylinder_005.from_pydata([(4.347e-09, 0.03215, -0.2747), (-4.577e-10, 0.03215, -0.1867), (0.0189, 0.02601, -0.2747), (0.0189, 0.02601, -0.1867), (0.03058, 0.009936, -0.2747), (0.03058, 0.009936, -0.1867), (0.03058, -0.009936, -0.2747), (0.03058, -0.009936, -0.1867), (0.0189, -0.02601, -0.2747), (0.0189, -0.02601, -0.1867), (4.347e-09, -0.03215, -0.2747), (-4.577e-10, -0.03215, -0.1867), (-0.0189, -0.02601, -0.2747), (-0.0189, -0.02601, -0.1867), (-0.03058, -0.009936, -0.2747), (-0.03058, -0.009936, -0.1867), (-0.03058, 0.009936, -0.2747), (-0.03058, 0.009936, -0.1867), (-0.0189, 0.02601, -0.2747), (-0.0189, 0.02601, -0.1867), (0.007795, 0.01073, -0.1803), (-6.604e-10, 0.01326, -0.1803), (0.01261, 0.004098, -0.1803), (0.01261, -0.004098, -0.1803), (0.007795, -0.01073, -0.1803), (-6.604e-10, -0.01326, -0.1803), (-0.007795, -0.01073, -0.1803), (-0.01261, -0.004098, -0.1803), (-0.01261, 0.004098, -0.1803), (-0.007795, 0.01073, -0.1803), (0.007795, 0.01073, -0.01446), (-3.8e-08, 0.01326, -0.01446), (0.01261, 0.004098, -0.01446), (0.01261, -0.004098, -0.01446), (0.007795, -0.01073, -0.01446), (-3.8e-08, -0.01326, -0.01446), (-0.007795, -0.01073, -0.01446), (-0.01261, -0.004098, -0.01446), (-0.01261, 0.004098, -0.01446), (-0.007795, 0.01073, -0.01446), (2.755e-09, 0.01687, -0.3206), (0.009918, 0.01365, -0.3206), (0.01605, 0.005214, -0.3206), (0.01605, -0.005214, -0.3206), (0.009918, -0.01365, -0.3206), (2.755e-09, -0.01687, -0.3206), (-0.009918, -0.01365, -0.3206), (-0.01605, -0.005214, -0.3206), (-0.01605, 0.005214, -0.3206), (-0.009918, 0.01365, -0.3206)], [], [(0, 1, 3, 2), (2, 3, 5, 4), (4, 5, 7, 6), (6, 7, 9, 8), (8, 9, 11, 10), (10, 11, 13, 12), (12, 13, 15, 14), (14, 15, 17, 16), (9, 7, 23, 24), (16, 17, 19, 18), (18, 19, 1, 0), (16, 18, 49, 48), (26, 25, 35, 36), (3, 1, 21, 20), (7, 5, 22, 23), (5, 3, 20, 22), (1, 19, 29, 21), (19, 17, 28, 29), (17, 15, 27, 28), (15, 13, 26, 27), (13, 11, 25, 26), (11, 9, 24, 25), (30, 31, 39, 38, 37, 36, 35, 34, 33, 32), (23, 22, 32, 33), (21, 29, 39, 31), (27, 26, 36, 37), (24, 23, 33, 34), (20, 21, 31, 30), (28, 27, 37, 38), (25, 24, 34, 35), (22, 20, 30, 32), (29, 28, 38, 39), (40, 41, 42, 43, 44, 45, 46, 47, 48, 49), (14, 16, 48, 47), (12, 14, 47, 46), (10, 12, 46, 45), (8, 10, 45, 44), (6, 8, 44, 43), (0, 2, 41, 40), (4, 6, 43, 42), (2, 4, 42, 41), (18, 0, 40, 49)])
me_cylinder_005.polygons.foreach_set('use_smooth', [True] * 42)
_uv = me_cylinder_005.uv_layers.new(name='UVMap')
_uv.uv.foreach_set('vector', [0.5363, 0.978, 0.5363, 0.893, 0.5429, 0.893, 0.5429, 0.978, 0.564, 0.978, 0.564, 0.893, 0.5721, 0.893, 0.5721, 0.978, 0.5721, 0.978, 0.5721, 0.893, 0.5786, 0.893, 0.5786, 0.978, 0.5429, 0.978, 0.5429, 0.893, 0.5494, 0.893, 0.5494, 0.978, 0.5494, 0.978, 0.5494, 0.893, 0.5575, 0.893, 0.5575, 0.978, 0.5575, 0.978, 0.5575, 0.893, 0.564, 0.893, 0.564, 0.978, 0.5786, 0.978, 0.5786, 0.893, 0.5867, 0.893, 0.5867, 0.978, 0.5867, 0.978, 0.5867, 0.893, 0.5932, 0.893, 0.5932, 0.978, 0.5494, 0.893, 0.5429, 0.893, 0.5429, 0.893, 0.5494, 0.893, 0.5217, 0.978, 0.5217, 0.893, 0.5283, 0.893, 0.5283, 0.978, 0.5283, 0.978, 0.5283, 0.893, 0.5363, 0.893, 0.5363, 0.978, 0.5217, 0.978, 0.5283, 0.978, 0.5283, 0.978, 0.5217, 0.978, 0.564, 0.893, 0.5575, 0.893, 0.5575, 0.893, 0.564, 0.893, 0.5429, 0.893, 0.5363, 0.893, 0.5363, 0.893, 0.5429, 0.893, 0.5786, 0.893, 0.5721, 0.893, 0.5721, 0.893, 0.5786, 0.893, 0.5721, 0.893, 0.564, 0.893, 0.564, 0.893, 0.5721, 0.893, 0.5363, 0.893, 0.5283, 0.893, 0.5283, 0.893, 0.5363, 0.893, 0.5283, 0.893, 0.5217, 0.893, 0.5217, 0.893, 0.5283, 0.893, 0.5932, 0.893, 0.5867, 0.893, 0.5867, 0.893, 0.5932, 0.893, 0.5867, 0.893, 0.5786, 0.893, 0.5786, 0.893, 0.5867, 0.893, 0.564, 0.893, 0.5575, 0.893, 0.5575, 0.893, 0.564, 0.893, 0.5575, 0.893, 0.5494, 0.893, 0.5494, 0.893, 0.5575, 0.893, 0.6057, 0.9192, 0.598, 0.9167, 0.5932, 0.9101, 0.5932, 0.9021, 0.598, 0.8955, 0.6057, 0.893, 0.6133, 0.8955, 0.6181, 0.9021, 0.6181, 0.9101, 0.6133, 0.9167, 0.5786, 0.893, 0.5721, 0.893, 0.5721, 0.893, 0.5786, 0.893, 0.5363, 0.893, 0.5283, 0.893, 0.5283, 0.893, 0.5363, 0.893, 0.5867, 0.893, 0.5786, 0.893, 0.5786, 0.893, 0.5867, 0.893, 0.5494, 0.893, 0.5429, 0.893, 0.5429, 0.893, 0.5494, 0.893, 0.5429, 0.893, 0.5363, 0.893, 0.5363, 0.893, 0.5429, 0.893, 0.5932, 0.893, 0.5867, 0.893, 0.5867, 0.893, 0.5932, 0.893, 0.5575, 0.893, 0.5494, 0.893, 0.5494, 0.893, 0.5575, 0.893, 0.5721, 0.893, 0.564, 0.893, 0.564, 0.893, 0.5721, 0.893, 0.5283, 0.893, 0.5217, 0.893, 0.5217, 0.893, 0.5283, 0.893, 0.598, 0.9428, 0.5932, 0.9363, 0.5932, 0.9282, 0.598, 0.9217, 0.6057, 0.9192, 0.6133, 0.9217, 0.6181, 0.9282, 0.6181, 0.9363, 0.6133, 0.9428, 0.6057, 0.9453, 0.5867, 0.978, 0.5932, 0.978, 0.5932, 0.978, 0.5867, 0.978, 0.5786, 0.978, 0.5867, 0.978, 0.5867, 0.978, 0.5786, 0.978, 0.5575, 0.978, 0.564, 0.978, 0.564, 0.978, 0.5575, 0.978, 0.5494, 0.978, 0.5575, 0.978, 0.5575, 0.978, 0.5494, 0.978, 0.5429, 0.978, 0.5494, 0.978, 0.5494, 0.978, 0.5429, 0.978, 0.5363, 0.978, 0.5429, 0.978, 0.5429, 0.978, 0.5363, 0.978, 0.5721, 0.978, 0.5786, 0.978, 0.5786, 0.978, 0.5721, 0.978, 0.564, 0.978, 0.5721, 0.978, 0.5721, 0.978, 0.564, 0.978, 0.5283, 0.978, 0.5363, 0.978, 0.5363, 0.978, 0.5283, 0.978])
me_cylinder_005.materials.append(mat_color_palette)
me_cylinder_005.update()
me_cylinder_009 = bpy.data.meshes.new('Cylinder.009')
me_cylinder_009.from_pydata([(9.051e-10, 0.03215, -0.2767), (-4.577e-10, 0.03215, -0.1867), (0.0189, 0.02601, -0.2767), (0.0189, 0.02601, -0.1867), (0.03058, 0.009936, -0.2767), (0.03058, 0.009936, -0.1867), (0.03058, -0.009936, -0.2767), (0.03058, -0.009936, -0.1867), (0.0189, -0.02601, -0.2767), (0.0189, -0.02601, -0.1867), (9.051e-10, -0.03215, -0.2767), (-4.577e-10, -0.03215, -0.1867), (-0.0189, -0.02601, -0.2767), (-0.0189, -0.02601, -0.1867), (-0.03058, -0.009936, -0.2767), (-0.03058, -0.009936, -0.1867), (-0.03058, 0.009936, -0.2767), (-0.03058, 0.009936, -0.1867), (-0.0189, 0.02601, -0.2767), (-0.0189, 0.02601, -0.1867), (0.007795, 0.01073, -0.1803), (-6.604e-10, 0.01326, -0.1803), (0.01261, 0.004098, -0.1803), (0.01261, -0.004098, -0.1803), (0.007795, -0.01073, -0.1803), (-6.604e-10, -0.01326, -0.1803), (-0.007795, -0.01073, -0.1803), (-0.01261, -0.004098, -0.1803), (-0.01261, 0.004098, -0.1803), (-0.007795, 0.01073, -0.1803), (0.007795, 0.01073, -0.01446), (-3.8e-08, 0.01326, -0.01446), (0.01261, 0.004098, -0.01446), (0.01261, -0.004098, -0.01446), (0.007795, -0.01073, -0.01446), (-3.8e-08, -0.01326, -0.01446), (-0.007795, -0.01073, -0.01446), (-0.01261, -0.004098, -0.01446), (-0.01261, 0.004098, -0.01446), (-0.007795, 0.01073, -0.01446), (-6.866e-10, 0.01687, -0.3226), (0.009918, 0.01365, -0.3226), (0.01605, 0.005214, -0.3226), (0.01605, -0.005214, -0.3226), (0.009918, -0.01365, -0.3226), (-6.866e-10, -0.01687, -0.3226), (-0.009918, -0.01365, -0.3226), (-0.01605, -0.005214, -0.3226), (-0.01605, 0.005214, -0.3226), (-0.009918, 0.01365, -0.3226)], [], [(0, 1, 3, 2), (2, 3, 5, 4), (4, 5, 7, 6), (6, 7, 9, 8), (8, 9, 11, 10), (10, 11, 13, 12), (12, 13, 15, 14), (14, 15, 17, 16), (9, 7, 23, 24), (16, 17, 19, 18), (18, 19, 1, 0), (16, 18, 49, 48), (26, 25, 35, 36), (3, 1, 21, 20), (7, 5, 22, 23), (5, 3, 20, 22), (1, 19, 29, 21), (19, 17, 28, 29), (17, 15, 27, 28), (15, 13, 26, 27), (13, 11, 25, 26), (11, 9, 24, 25), (30, 31, 39, 38, 37, 36, 35, 34, 33, 32), (23, 22, 32, 33), (21, 29, 39, 31), (27, 26, 36, 37), (24, 23, 33, 34), (20, 21, 31, 30), (28, 27, 37, 38), (25, 24, 34, 35), (22, 20, 30, 32), (29, 28, 38, 39), (40, 41, 42, 43, 44, 45, 46, 47, 48, 49), (14, 16, 48, 47), (12, 14, 47, 46), (10, 12, 46, 45), (8, 10, 45, 44), (6, 8, 44, 43), (0, 2, 41, 40), (4, 6, 43, 42), (2, 4, 42, 41), (18, 0, 40, 49)])
me_cylinder_009.polygons.foreach_set('use_smooth', [True] * 42)
_uv = me_cylinder_009.uv_layers.new(name='UVMap')
_uv.uv.foreach_set('vector', [0.5363, 0.978, 0.5363, 0.893, 0.5429, 0.893, 0.5429, 0.978, 0.564, 0.978, 0.564, 0.893, 0.5721, 0.893, 0.5721, 0.978, 0.5721, 0.978, 0.5721, 0.893, 0.5786, 0.893, 0.5786, 0.978, 0.5429, 0.978, 0.5429, 0.893, 0.5494, 0.893, 0.5494, 0.978, 0.5494, 0.978, 0.5494, 0.893, 0.5575, 0.893, 0.5575, 0.978, 0.5575, 0.978, 0.5575, 0.893, 0.564, 0.893, 0.564, 0.978, 0.5786, 0.978, 0.5786, 0.893, 0.5867, 0.893, 0.5867, 0.978, 0.5867, 0.978, 0.5867, 0.893, 0.5932, 0.893, 0.5932, 0.978, 0.5494, 0.893, 0.5429, 0.893, 0.5429, 0.893, 0.5494, 0.893, 0.5217, 0.978, 0.5217, 0.893, 0.5283, 0.893, 0.5283, 0.978, 0.5283, 0.978, 0.5283, 0.893, 0.5363, 0.893, 0.5363, 0.978, 0.5217, 0.978, 0.5283, 0.978, 0.5283, 0.978, 0.5217, 0.978, 0.564, 0.893, 0.5575, 0.893, 0.5575, 0.893, 0.564, 0.893, 0.5429, 0.893, 0.5363, 0.893, 0.5363, 0.893, 0.5429, 0.893, 0.5786, 0.893, 0.5721, 0.893, 0.5721, 0.893, 0.5786, 0.893, 0.5721, 0.893, 0.564, 0.893, 0.564, 0.893, 0.5721, 0.893, 0.5363, 0.893, 0.5283, 0.893, 0.5283, 0.893, 0.5363, 0.893, 0.5283, 0.893, 0.5217, 0.893, 0.5217, 0.893, 0.5283, 0.893, 0.5932, 0.893, 0.5867, 0.893, 0.5867, 0.893, 0.5932, 0.893, 0.5867, 0.893, 0.5786, 0.893, 0.5786, 0.893, 0.5867, 0.893, 0.564, 0.893, 0.5575, 0.893, 0.5575, 0.893, 0.564, 0.893, 0.5575, 0.893, 0.5494, 0.893, 0.5494, 0.893, 0.5575, 0.893, 0.6057, 0.9192, 0.598, 0.9167, 0.5932, 0.9101, 0.5932, 0.9021, 0.598, 0.8955, 0.6057, 0.893, 0.6133, 0.8955, 0.6181, 0.9021, 0.6181, 0.9101, 0.6133, 0.9167, 0.5786, 0.893, 0.5721, 0.893, 0.5721, 0.893, 0.5786, 0.893, 0.5363, 0.893, 0.5283, 0.893, 0.5283, 0.893, 0.5363, 0.893, 0.5867, 0.893, 0.5786, 0.893, 0.5786, 0.893, 0.5867, 0.893, 0.5494, 0.893, 0.5429, 0.893, 0.5429, 0.893, 0.5494, 0.893, 0.5429, 0.893, 0.5363, 0.893, 0.5363, 0.893, 0.5429, 0.893, 0.5932, 0.893, 0.5867, 0.893, 0.5867, 0.893, 0.5932, 0.893, 0.5575, 0.893, 0.5494, 0.893, 0.5494, 0.893, 0.5575, 0.893, 0.5721, 0.893, 0.564, 0.893, 0.564, 0.893, 0.5721, 0.893, 0.5283, 0.893, 0.5217, 0.893, 0.5217, 0.893, 0.5283, 0.893, 0.598, 0.9428, 0.5932, 0.9363, 0.5932, 0.9282, 0.598, 0.9217, 0.6057, 0.9192, 0.6133, 0.9217, 0.6181, 0.9282, 0.6181, 0.9363, 0.6133, 0.9428, 0.6057, 0.9453, 0.5867, 0.978, 0.5932, 0.978, 0.5932, 0.978, 0.5867, 0.978, 0.5786, 0.978, 0.5867, 0.978, 0.5867, 0.978, 0.5786, 0.978, 0.5575, 0.978, 0.564, 0.978, 0.564, 0.978, 0.5575, 0.978, 0.5494, 0.978, 0.5575, 0.978, 0.5575, 0.978, 0.5494, 0.978, 0.5429, 0.978, 0.5494, 0.978, 0.5494, 0.978, 0.5429, 0.978, 0.5363, 0.978, 0.5429, 0.978, 0.5429, 0.978, 0.5363, 0.978, 0.5721, 0.978, 0.5786, 0.978, 0.5786, 0.978, 0.5721, 0.978, 0.564, 0.978, 0.5721, 0.978, 0.5721, 0.978, 0.564, 0.978, 0.5283, 0.978, 0.5363, 0.978, 0.5363, 0.978, 0.5283, 0.978])
me_cylinder_009.materials.append(mat_color_palette)
me_cylinder_009.update()
me_cube_001 = bpy.data.meshes.new('Cube.001')
me_cube_001.from_pydata([(-0.1523, 0.1514, -0.04255), (-0.1523, 0.1514, 0.005805), (0.002466, 0.1267, 0.01938), (0.006116, 0.1267, -0.0283), (0.1432, 0.08076, 0.03785), (0.1449, 0.08076, 0.003111), (-0.1481, 0.005404, -0.04255), (-0.1481, 0.005404, 0.005805), (0.01195, -0.00636, -0.0283), (0.008301, -0.00636, 0.01938), (0.1566, -0.02811, 0.006619), (0.1555, -0.02811, 0.04032)], [], [(6, 0, 3, 8), (0, 1, 2, 3), (8, 3, 5, 10), (3, 2, 4, 5), (9, 8, 10, 11), (4, 11, 10, 5), (2, 9, 11, 4), (1, 7, 9, 2), (8, 9, 7, 6), (0, 6, 7, 1)])
me_cube_001.polygons.foreach_set('use_smooth', [True] * 10)
_uv = me_cube_001.uv_layers.new(name='UVMap')
_uv.uv.foreach_set('vector', [0.7784, 0.7905, 0.7773, 0.8628, 0.8187, 0.8505, 0.8202, 0.7846, 0.7773, 0.7947, 0.7773, 0.8186, 0.8178, 0.8253, 0.8187, 0.8017, 0.8202, 0.7846, 0.8187, 0.8505, 0.8537, 0.8282, 0.8568, 0.7743, 0.8187, 0.8017, 0.8178, 0.8253, 0.8532, 0.8345, 0.8537, 0.8173, 0.8193, 0.8253, 0.8202, 0.8017, 0.8568, 0.819, 0.8565, 0.8357, 0.8242, 0.8345, 0.7958, 0.8357, 0.7958, 0.819, 0.8242, 0.8173, 0.8178, 0.8505, 0.8193, 0.7846, 0.8565, 0.7743, 0.8532, 0.8282, 0.7773, 0.8628, 0.7784, 0.7905, 0.8193, 0.7846, 0.8178, 0.8505, 0.8202, 0.8017, 0.8193, 0.8253, 0.7784, 0.8186, 0.7784, 0.7947, 0.8425, 0.7947, 0.8043, 0.7947, 0.8043, 0.8186, 0.8425, 0.8186])
me_cube_001.materials.append(mat_color_palette)
me_cube_001.update()
me_cube_002 = bpy.data.meshes.new('Cube.002')
me_cube_002.from_pydata([(0.1523, 0.1514, -0.04255), (0.1523, 0.1514, 0.005805), (-0.002466, 0.1267, 0.01938), (-0.006116, 0.1267, -0.0283), (-0.1432, 0.08076, 0.03785), (-0.1449, 0.08076, 0.003111), (0.1481, 0.005404, -0.04255), (0.1481, 0.005404, 0.005805), (-0.01195, -0.00636, -0.0283), (-0.008301, -0.00636, 0.01938), (-0.1566, -0.02811, 0.006619), (-0.1555, -0.02811, 0.04032)], [], [(6, 0, 3, 8), (0, 1, 2, 3), (8, 3, 5, 10), (3, 2, 4, 5), (9, 8, 10, 11), (4, 11, 10, 5), (2, 9, 11, 4), (1, 7, 9, 2), (8, 9, 7, 6), (0, 6, 7, 1)])
me_cube_002.polygons.foreach_set('use_smooth', [True] * 10)
_uv = me_cube_002.uv_layers.new(name='UVMap')
_uv.uv.foreach_set('vector', [0.7784, 0.7905, 0.7773, 0.8628, 0.8187, 0.8505, 0.8202, 0.7846, 0.7773, 0.7947, 0.7773, 0.8186, 0.8178, 0.8253, 0.8187, 0.8017, 0.8202, 0.7846, 0.8187, 0.8505, 0.8537, 0.8282, 0.8568, 0.7743, 0.8187, 0.8017, 0.8178, 0.8253, 0.8532, 0.8345, 0.8537, 0.8173, 0.8193, 0.8253, 0.8202, 0.8017, 0.8568, 0.819, 0.8565, 0.8357, 0.8242, 0.8345, 0.7958, 0.8357, 0.7958, 0.819, 0.8242, 0.8173, 0.8178, 0.8505, 0.8193, 0.7846, 0.8565, 0.7743, 0.8532, 0.8282, 0.7773, 0.8628, 0.7784, 0.7905, 0.8193, 0.7846, 0.8178, 0.8505, 0.8202, 0.8017, 0.8193, 0.8253, 0.7784, 0.8186, 0.7784, 0.7947, 0.8425, 0.7947, 0.8043, 0.7947, 0.8043, 0.8186, 0.8425, 0.8186])
me_cube_002.materials.append(mat_color_palette)
me_cube_002.update()

# ---- objects
ob_fuselage = bpy.data.objects.new('Fuselage', me_cylinder_007)
ob_landing_gear_back = bpy.data.objects.new('Landing_Gear_Back', me_cylinder_004)
ob_landing_gear_left = bpy.data.objects.new('Landing_Gear_Left', me_cylinder_008)
ob_landing_gear_right = bpy.data.objects.new('Landing_Gear_Right', me_cylinder_001)
ob_plane_canopy = bpy.data.objects.new('Plane_Canopy', me_sphere)
ob_propeller_cap = bpy.data.objects.new('Propeller_Cap', me_cylinder_003)
ob_propellor = bpy.data.objects.new('Propellor', me_cube_005)
ob_propellor_engine = bpy.data.objects.new('Propellor_Engine', me_cylinder_002)
ob_propellor_shaft = bpy.data.objects.new('Propellor_Shaft', me_cylinder_006)
ob_rearrutter = bpy.data.objects.new('RearRutter', me_cube_007)
ob_topairfoil = bpy.data.objects.new('TopAirFoil', me_cube_008)
ob_wings = bpy.data.objects.new('Wings', me_cube_006)
ob_gunleft = bpy.data.objects.new('GunLeft', me_cylinder_005)
ob_gunright = bpy.data.objects.new('GunRight', me_cylinder_009)
ob_leftrudder = bpy.data.objects.new('LeftRudder', me_cube_001)
ob_rightrudder = bpy.data.objects.new('RightRudder', me_cube_002)

# ---- transforms, parenting, visibility, modifiers, constraints
ob_fuselage.location = (-0.003743, 0.1227, 0.3348)
_m = ob_fuselage.modifiers.new('Mirror', 'MIRROR')
ob_landing_gear_back.location = (-0.002043, 0.3892, 0.1588)
_m = ob_landing_gear_back.modifiers.new('Bevel', 'BEVEL')
_m.width = 0.0254
_m.width_pct = 0.0254
ob_landing_gear_left.location = (0.2459, -0.03404, 0.1996)
_m = ob_landing_gear_left.modifiers.new('Bevel', 'BEVEL')
_m.width = 0.0254
_m.width_pct = 0.0254
ob_landing_gear_right.location = (-0.2514, -0.03348, 0.2081)
ob_landing_gear_right.rotation_euler = (-1.851e-13, 1.43, -3.142)
_m = ob_landing_gear_right.modifiers.new('Bevel', 'BEVEL')
_m.width = 0.0254
_m.width_pct = 0.0254
ob_plane_canopy.location = (-0.005612, 0.1016, 0.451)
ob_plane_canopy.scale = (0.2008, 0.2008, 0.2008)
_m = ob_plane_canopy.modifiers.new('Mirror', 'MIRROR')
ob_propeller_cap.location = (-0.003743, 0.1227, 0.3299)
ob_propellor.location = (-0.004279, -0.4198, 0.2795)
_m = ob_propellor.modifiers.new('Mirror', 'MIRROR')
ob_propellor_engine.location = (-0.003743, 0.1227, 0.3348)
_m = ob_propellor_engine.modifiers.new('Subdivision', 'SUBSURF')
_m.render_levels = 1
ob_propellor_shaft.location = (-0.003743, -0.2575, 0.2773)
ob_propellor_shaft.rotation_euler = (-1.571, -2.22e-16, 2.22e-16)
ob_rearrutter.location = (-0.002043, 0.1032, 0.2985)
_m = ob_rearrutter.modifiers.new('Mirror', 'MIRROR')
_m = ob_rearrutter.modifiers.new('Bevel', 'BEVEL')
_m.width = 0.03465
_m.width_pct = 0.03465
ob_topairfoil.location = (-0.002043, 0.1032, 0.2985)
ob_wings.location = (0.003895, 0.05043, 0.2524)
_m = ob_wings.modifiers.new('Mirror', 'MIRROR')
_m = ob_wings.modifiers.new('Bevel', 'BEVEL')
_m.width = 0.02781
_m.width_pct = 0.02781
ob_gunleft.location = (0.3695, -0.2062, 0.1714)
ob_gunleft.rotation_euler = (1.571, -0.4123, -5.876e-08)
ob_gunright.location = (-0.3545, -0.2062, 0.1681)
ob_gunright.rotation_euler = (1.571, -0.1273, -1.72e-08)
ob_leftrudder.location = (0.3477, 0.06175, 0.2145)
_m = ob_leftrudder.modifiers.new('Bevel', 'BEVEL')
_m.width = 0.02781
_m.width_pct = 0.02781
ob_rightrudder.location = (-0.3423, 0.06175, 0.2145)
_m = ob_rightrudder.modifiers.new('Bevel', 'BEVEL')
_m.width = 0.02781
_m.width_pct = 0.02781

# ---- collection membership
col_airplane.objects.link(ob_fuselage)
col_airplane.objects.link(ob_landing_gear_back)
col_airplane.objects.link(ob_landing_gear_left)
col_airplane.objects.link(ob_landing_gear_right)
col_airplane.objects.link(ob_plane_canopy)
col_airplane.objects.link(ob_propeller_cap)
col_airplane.objects.link(ob_propellor)
col_airplane.objects.link(ob_propellor_engine)
col_airplane.objects.link(ob_propellor_shaft)
col_airplane.objects.link(ob_rearrutter)
col_airplane.objects.link(ob_topairfoil)
col_airplane.objects.link(ob_wings)
col_airplane.objects.link(ob_gunleft)
col_airplane.objects.link(ob_gunright)
col_airplane.objects.link(ob_leftrudder)
col_airplane.objects.link(ob_rightrudder)

# ---- scene / render settings (as saved in the file)
scene.frame_start = 1; scene.frame_end = 250; scene.frame_set(0)
scene.render.engine = 'BLENDER_EEVEE_NEXT'
scene.cycles.sampling_pattern = 'TABULATED_SOBOL'
bpy.context.view_layer.update()

# ---- added for rendering (the .blend has no active camera and no usable light): camera, sun
cam_auto = bpy.data.cameras.new('AutoCamera')
cam_auto.lens = 50.0
cam_auto.sensor_width = 36.0
cam_auto.clip_end = 1000.0
ob_auto_camera = bpy.data.objects.new('AutoCamera', cam_auto)
scene.collection.objects.link(ob_auto_camera)
ob_auto_camera.location = (1.68031, -1.93716, 1.64406)
ob_auto_camera.rotation_euler = (1.09748, -7.21219e-08, 0.694738)
scene.camera = ob_auto_camera
light_auto_sun = bpy.data.lights.new('AutoSun', 'SUN')
light_auto_sun.energy = 3.0
light_auto_sun.angle = 0.0523599
ob_auto_sun = bpy.data.objects.new('AutoSun', light_auto_sun)
scene.collection.objects.link(ob_auto_sun)
ob_auto_sun.rotation_euler = (0.872665, 0.174533, 0.523599)
bpy.context.view_layer.update()
